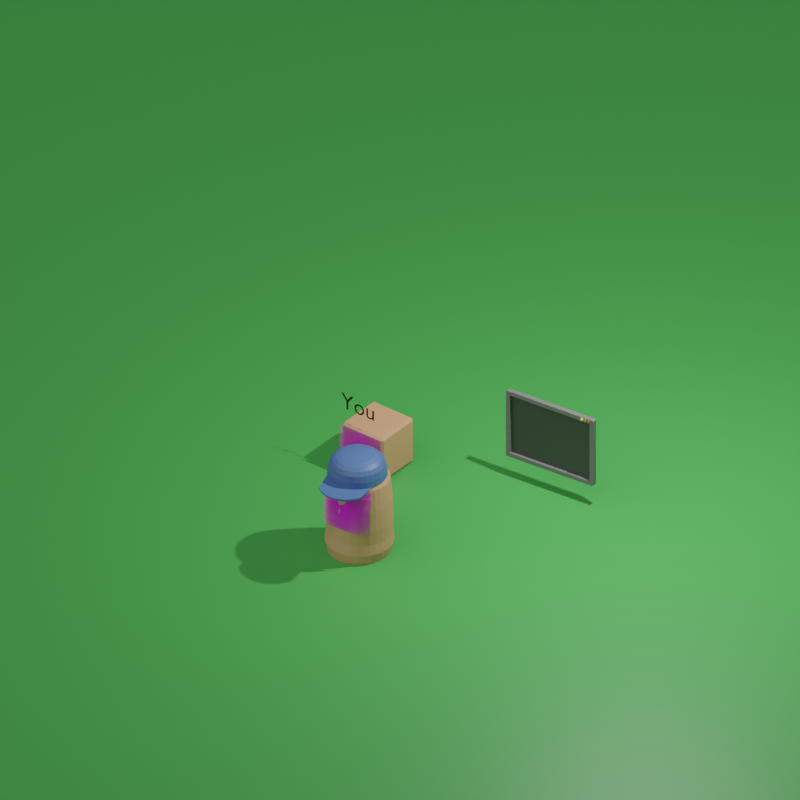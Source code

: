 # Source: assets.blend  (saved by Blender 2.93.20; exported with 4.5.12 LTS)
import bpy
from mathutils import Matrix  # noqa: F401  (used for matrix-valued properties, if any)

bpy.ops.wm.read_factory_settings(use_empty=True)
scene = bpy.context.scene
scene.name = 'Scene'

# ---- collections
col_surroundings = bpy.data.collections.new('Surroundings'); scene.collection.children.link(col_surroundings)
col_characters = bpy.data.collections.new('Characters'); scene.collection.children.link(col_characters)
col_environment = bpy.data.collections.new('Environment'); scene.collection.children.link(col_environment)

# ---- images (referenced by path relative to the original .blend; pixels are not part of the script)
import os
ASSET_DIR = os.environ.get("B2B_ASSET_DIR", "")  # directory of the original .blend (textures are referenced by path, not embedded)
HERE = os.path.dirname(os.path.abspath(__file__))  # packed textures are extracted next to this script under _unpacked/

def load_image(name, relpath, width, height, colorspace="sRGB"):
    """Load a texture the original file referenced (path relative to the .blend, or extracted next to this script)."""
    p = next((c for c in (os.path.join(HERE, relpath), os.path.join(ASSET_DIR, relpath)) if relpath and os.path.exists(c)), "")
    if p:
        img = bpy.data.images.load(p, check_existing=True)
        img.name = name
    else:  # same state as the original file: an image datablock whose file is absent (Cycles renders it pink)
        img = bpy.data.images.new(name, width, height)
        img.source = "FILE"
        img.filepath = "//" + (relpath or name)
    img.colorspace_settings.name = colorspace
    return img
img_face_1_png_001 = load_image('Face_1.png.001', 'Face Textures/Face_1.png', 1024, 1024, 'sRGB')
img_face_1_png_002 = load_image('Face_1.png.002', 'Face_1.png', 1024, 1024, 'sRGB')

# ---- materials (node trees are filled in below, after node groups)
mat_grey = bpy.data.materials.new('Grey')
mat_grey.use_transparent_shadow = False
mat_black = bpy.data.materials.new('Black')
mat_black.use_transparent_shadow = False
mat_red = bpy.data.materials.new('Red')
mat_red.use_transparent_shadow = False
mat_green = bpy.data.materials.new('Green')
mat_green.use_transparent_shadow = False
mat_yellow = bpy.data.materials.new('Yellow')
mat_yellow.use_transparent_shadow = False
mat_brown = bpy.data.materials.new('Brown')
mat_brown.use_transparent_shadow = False
mat_pitch_black = bpy.data.materials.new('Pitch Black')
mat_pitch_black.use_transparent_shadow = False
mat_face = bpy.data.materials.new('Face')
mat_face.surface_render_method = 'BLENDED'
mat_face.blend_method = 'BLEND'
mat_face.use_transparent_shadow = False
mat_face_002 = bpy.data.materials.new('Face.002')
mat_face_002.surface_render_method = 'BLENDED'
mat_face_002.blend_method = 'BLEND'
mat_face_002.use_transparent_shadow = False
mat_database_blue = bpy.data.materials.new('Database Blue')
mat_database_blue.use_transparent_shadow = False

# ---- material node trees
mat_grey.use_nodes = True; mat_grey.node_tree.nodes.clear()
_N = mat_grey.node_tree.nodes; _L = mat_grey.node_tree.links
n0 = _N.new('ShaderNodeBsdfPrincipled'); n0.name = 'Principled BSDF'; n0.location = (10, 300)
n0.distribution = 'GGX'
n0.subsurface_method = 'BURLEY'
n0.inputs[0].default_value = (0.1779, 0.1779, 0.1779, 1.0)
n0.inputs[3].default_value = 1.45
n0.inputs[27].default_value = (0.0, 0.0, 0.0, 1.0)
n0.inputs[28].default_value = 1.0
n1 = _N.new('ShaderNodeOutputMaterial'); n1.name = 'Material Output'; n1.location = (300, 300)
_L.new(n0.outputs[0], n1.inputs[0])
n1.is_active_output = True
mat_black.use_nodes = True; mat_black.node_tree.nodes.clear()
_N = mat_black.node_tree.nodes; _L = mat_black.node_tree.links
n0 = _N.new('ShaderNodeBsdfPrincipled'); n0.name = 'Principled BSDF'; n0.location = (10, 300)
n0.distribution = 'GGX'
n0.subsurface_method = 'BURLEY'
n0.inputs[0].default_value = (0.06663, 0.06663, 0.06663, 1.0)
n0.inputs[3].default_value = 1.45
n0.inputs[27].default_value = (0.0, 0.0, 0.0, 1.0)
n0.inputs[28].default_value = 1.0
n1 = _N.new('ShaderNodeOutputMaterial'); n1.name = 'Material Output'; n1.location = (300, 300)
_L.new(n0.outputs[0], n1.inputs[0])
n1.is_active_output = True
mat_red.use_nodes = True; mat_red.node_tree.nodes.clear()
_N = mat_red.node_tree.nodes; _L = mat_red.node_tree.links
n0 = _N.new('ShaderNodeBsdfPrincipled'); n0.name = 'Principled BSDF'; n0.location = (10, 300)
n0.distribution = 'GGX'
n0.subsurface_method = 'BURLEY'
n0.inputs[0].default_value = (0.9047, 0.05613, 0.03689, 1.0)
n0.inputs[3].default_value = 1.45
n0.inputs[27].default_value = (0.0, 0.0, 0.0, 1.0)
n0.inputs[28].default_value = 1.0
n1 = _N.new('ShaderNodeOutputMaterial'); n1.name = 'Material Output'; n1.location = (300, 300)
_L.new(n0.outputs[0], n1.inputs[0])
n1.is_active_output = True
mat_green.use_nodes = True; mat_green.node_tree.nodes.clear()
_N = mat_green.node_tree.nodes; _L = mat_green.node_tree.links
n0 = _N.new('ShaderNodeBsdfPrincipled'); n0.name = 'Principled BSDF'; n0.location = (10, 300)
n0.distribution = 'GGX'
n0.subsurface_method = 'BURLEY'
n0.inputs[0].default_value = (0.07227, 0.4287, 0.08022, 1.0)
n0.inputs[3].default_value = 1.45
n0.inputs[27].default_value = (0.0, 0.0, 0.0, 1.0)
n0.inputs[28].default_value = 1.0
n1 = _N.new('ShaderNodeOutputMaterial'); n1.name = 'Material Output'; n1.location = (300, 300)
_L.new(n0.outputs[0], n1.inputs[0])
n1.is_active_output = True
mat_yellow.use_nodes = True; mat_yellow.node_tree.nodes.clear()
_N = mat_yellow.node_tree.nodes; _L = mat_yellow.node_tree.links
n0 = _N.new('ShaderNodeBsdfPrincipled'); n0.name = 'Principled BSDF'; n0.location = (10, 300)
n0.distribution = 'GGX'
n0.subsurface_method = 'BURLEY'
n0.inputs[0].default_value = (1.0, 0.855, 0.09759, 1.0)
n0.inputs[3].default_value = 1.45
n0.inputs[27].default_value = (0.0, 0.0, 0.0, 1.0)
n0.inputs[28].default_value = 1.0
n1 = _N.new('ShaderNodeOutputMaterial'); n1.name = 'Material Output'; n1.location = (300, 300)
_L.new(n0.outputs[0], n1.inputs[0])
n1.is_active_output = True
mat_brown.use_nodes = True; mat_brown.node_tree.nodes.clear()
_N = mat_brown.node_tree.nodes; _L = mat_brown.node_tree.links
n0 = _N.new('ShaderNodeBsdfPrincipled'); n0.name = 'Principled BSDF'; n0.location = (10, 300)
n0.distribution = 'GGX'
n0.subsurface_method = 'BURLEY'
n0.inputs[0].default_value = (0.6795, 0.363, 0.197, 1.0)
n0.inputs[3].default_value = 1.45
n0.inputs[27].default_value = (0.0, 0.0, 0.0, 1.0)
n0.inputs[28].default_value = 1.0
n1 = _N.new('ShaderNodeOutputMaterial'); n1.name = 'Material Output'; n1.location = (300, 300)
_L.new(n0.outputs[0], n1.inputs[0])
n1.is_active_output = True
mat_pitch_black.use_nodes = True; mat_pitch_black.node_tree.nodes.clear()
_N = mat_pitch_black.node_tree.nodes; _L = mat_pitch_black.node_tree.links
n0 = _N.new('ShaderNodeBsdfPrincipled'); n0.name = 'Principled BSDF'; n0.location = (10, 300)
n0.distribution = 'GGX'
n0.subsurface_method = 'BURLEY'
n0.inputs[0].default_value = (0.0, 0.0, 0.0, 1.0)
n0.inputs[3].default_value = 1.45
n0.inputs[27].default_value = (0.0, 0.0, 0.0, 1.0)
n0.inputs[28].default_value = 1.0
n1 = _N.new('ShaderNodeOutputMaterial'); n1.name = 'Material Output'; n1.location = (300, 300)
_L.new(n0.outputs[0], n1.inputs[0])
n1.is_active_output = True
mat_face.use_nodes = True; mat_face.node_tree.nodes.clear()
_N = mat_face.node_tree.nodes; _L = mat_face.node_tree.links
n0 = _N.new('ShaderNodeBsdfPrincipled'); n0.name = 'Principled BSDF'; n0.location = (-208, 286)
n0.distribution = 'GGX'
n0.subsurface_method = 'BURLEY'
n0.inputs[3].default_value = 1.45
n0.inputs[27].default_value = (0.0, 0.0, 0.0, 1.0)
n0.inputs[28].default_value = 1.0
n1 = _N.new('ShaderNodeOutputMaterial'); n1.name = 'Material Output'; n1.location = (92, 286)
n2 = _N.new('ShaderNodeTexImage'); n2.name = 'Image Texture'; n2.location = (-714, 282)
n2.image = img_face_1_png_001
n2.extension = 'CLIP'
_L.new(n2.outputs[0], n0.inputs[0])
_L.new(n2.outputs[1], n0.inputs[4])
_L.new(n0.outputs[0], n1.inputs[0])
n1.is_active_output = True
mat_face_002.use_nodes = True; mat_face_002.node_tree.nodes.clear()
_N = mat_face_002.node_tree.nodes; _L = mat_face_002.node_tree.links
n0 = _N.new('ShaderNodeBsdfPrincipled'); n0.name = 'Principled BSDF'; n0.location = (-208, 286)
n0.distribution = 'GGX'
n0.subsurface_method = 'BURLEY'
n0.inputs[3].default_value = 1.45
n0.inputs[27].default_value = (0.0, 0.0, 0.0, 1.0)
n0.inputs[28].default_value = 1.0
n1 = _N.new('ShaderNodeOutputMaterial'); n1.name = 'Material Output'; n1.location = (92, 286)
n2 = _N.new('ShaderNodeTexImage'); n2.name = 'Image Texture'; n2.location = (-714, 282)
n2.image = img_face_1_png_002
n2.extension = 'CLIP'
_L.new(n2.outputs[0], n0.inputs[0])
_L.new(n2.outputs[1], n0.inputs[4])
_L.new(n0.outputs[0], n1.inputs[0])
n1.is_active_output = True
mat_database_blue.use_nodes = True; mat_database_blue.node_tree.nodes.clear()
_N = mat_database_blue.node_tree.nodes; _L = mat_database_blue.node_tree.links
n0 = _N.new('ShaderNodeBsdfPrincipled'); n0.name = 'Principled BSDF'; n0.location = (10, 300)
n0.distribution = 'GGX'
n0.subsurface_method = 'BURLEY'
n0.inputs[0].default_value = (0.08296, 0.1674, 0.42, 1.0)
n0.inputs[3].default_value = 1.45
n0.inputs[27].default_value = (0.0, 0.0, 0.0, 1.0)
n0.inputs[28].default_value = 1.0
n1 = _N.new('ShaderNodeOutputMaterial'); n1.name = 'Material Output'; n1.location = (300, 300)
_L.new(n0.outputs[0], n1.inputs[0])
n1.is_active_output = True

# ---- world
world_world = bpy.data.worlds.new('World'); scene.world = world_world
world_world.use_nodes = True; world_world.node_tree.nodes.clear()
_N = world_world.node_tree.nodes; _L = world_world.node_tree.links
n0 = _N.new('ShaderNodeOutputWorld'); n0.name = 'World Output'; n0.location = (300, 300)
n1 = _N.new('ShaderNodeBackground'); n1.name = 'Background'; n1.location = (10, 300)
n1.inputs[0].default_value = (0.05088, 0.05088, 0.05088, 1.0)
_L.new(n1.outputs[0], n0.inputs[0])
n0.is_active_output = True
world_world.color = (0.05088, 0.05088, 0.05088)
world_world.use_sun_shadow = False
world_world.sun_shadow_jitter_overblur = 0.0

# ---- cameras
cam_camera = bpy.data.cameras.new('Camera')
cam_camera.type = 'ORTHO'
cam_camera.clip_end = 100.0
cam_camera.ortho_scale = 30.61

# ---- lights
light_light = bpy.data.lights.new('Light', 'SUN')
light_light.transmission_factor = 0.0
light_light.angle = 1.571
light_light.energy = 1.34
light_light.shadow_soft_size = 0.1
light_light.shadow_cascade_max_distance = 1000.0
light_point_001 = bpy.data.lights.new('Point.001', 'POINT')
light_point_001.transmission_factor = 0.0
light_point_001.energy = 1e+04
light_point_001.shadow_soft_size = 0.25
light_point_001.shadow_maximum_resolution = 0.006
light_point_001.use_absolute_resolution = True

# ---- meshes
me_cube = bpy.data.meshes.new('Cube')
me_cube.from_pydata([(-1.479, 0.1469, 1.358), (-1.468, 0.1469, 1.359), (-1.458, 0.1468, 1.362), (-1.448, 0.1467, 1.367), (-1.44, 0.1465, 1.374), (-1.433, 0.1462, 1.382), (-1.428, 0.1459, 1.392), (-1.425, 0.1456, 1.402), (-1.424, 0.1453, 1.413), (-1.425, 0.145, 1.424), (-1.428, 0.1447, 1.434), (-1.433, 0.1444, 1.444), (-1.44, 0.1442, 1.452), (-1.448, 0.144, 1.459), (-1.458, 0.1438, 1.464), (-1.468, 0.1437, 1.467), (-1.479, 0.1437, 1.468), (-1.49, 0.1437, 1.467), (-1.5, 0.1438, 1.464), (-1.51, 0.144, 1.459), (-1.518, 0.1442, 1.452), (-1.525, 0.1444, 1.444), (-1.53, 0.1447, 1.434), (-1.533, 0.145, 1.424), (-1.534, 0.1453, 1.413), (-1.533, 0.1456, 1.402), (-1.53, 0.1459, 1.392), (-1.525, 0.1462, 1.382), (-1.518, 0.1465, 1.374), (-1.51, 0.1467, 1.367), (-1.5, 0.1468, 1.362), (-1.49, 0.1469, 1.359), (-1.631, 0.1469, 1.358), (-1.62, 0.1469, 1.359), (-1.61, 0.1468, 1.362), (-1.601, 0.1467, 1.367), (-1.592, 0.1465, 1.374), (-1.585, 0.1462, 1.382), (-1.58, 0.1459, 1.392), (-1.577, 0.1456, 1.402), (-1.576, 0.1453, 1.413), (-1.577, 0.145, 1.424), (-1.58, 0.1447, 1.434), (-1.585, 0.1444, 1.444), (-1.592, 0.1442, 1.452), (-1.601, 0.144, 1.459), (-1.61, 0.1438, 1.464), (-1.62, 0.1437, 1.467), (-1.631, 0.1437, 1.468), (-1.642, 0.1437, 1.467), (-1.652, 0.1438, 1.464), (-1.662, 0.144, 1.459), (-1.67, 0.1442, 1.452), (-1.677, 0.1444, 1.444), (-1.682, 0.1447, 1.434), (-1.685, 0.145, 1.424), (-1.686, 0.1453, 1.413), (-1.685, 0.1456, 1.402), (-1.682, 0.1459, 1.392), (-1.677, 0.1462, 1.382), (-1.67, 0.1465, 1.374), (-1.662, 0.1467, 1.367), (-1.652, 0.1468, 1.362), (-1.642, 0.1469, 1.359), (-1.784, 0.1469, 1.358), (-1.773, 0.1469, 1.359), (-1.762, 0.1468, 1.362), (-1.753, 0.1467, 1.367), (-1.745, 0.1465, 1.374), (-1.738, 0.1462, 1.382), (-1.733, 0.1459, 1.392), (-1.729, 0.1456, 1.402), (-1.728, 0.1453, 1.413), (-1.729, 0.145, 1.424), (-1.733, 0.1447, 1.434), (-1.738, 0.1444, 1.444), (-1.745, 0.1442, 1.452), (-1.753, 0.144, 1.459), (-1.762, 0.1438, 1.464), (-1.773, 0.1437, 1.467), (-1.784, 0.1437, 1.468), (-1.794, 0.1437, 1.467), (-1.805, 0.1438, 1.464), (-1.814, 0.144, 1.459), (-1.823, 0.1442, 1.452), (-1.83, 0.1444, 1.444), (-1.835, 0.1447, 1.434), (-1.838, 0.145, 1.424), (-1.839, 0.1453, 1.413), (-1.838, 0.1456, 1.402), (-1.835, 0.1459, 1.392), (-1.83, 0.1462, 1.382), (-1.823, 0.1465, 1.374), (-1.814, 0.1467, 1.367), (-1.805, 0.1468, 1.362), (-1.794, 0.1469, 1.359), (-1.821, 0.09559, -1.319), (-1.821, 0.09559, 1.319), (1.821, 0.09559, -1.319), (1.821, 0.09559, 1.319), (-1.821, -0.03032, 1.319), (-1.821, -0.03032, -1.319), (1.821, -0.03032, -1.319), (1.821, -0.03032, 1.319), (-1.754, 0.09559, 1.495), (-1.996, -0.09559, -1.424), (-1.925, -0.09559, -1.495), (-1.993, -0.09559, -1.446), (-1.983, -0.09559, -1.466), (-1.967, -0.09559, -1.481), (-1.947, -0.09559, -1.492), (-1.925, -0.09559, 1.495), (-1.996, -0.09559, 1.424), (-1.947, -0.09559, 1.492), (-1.967, -0.09559, 1.481), (-1.983, -0.09559, 1.466), (-1.993, -0.09559, 1.446), (1.925, -0.09559, -1.495), (1.996, -0.09559, -1.424), (1.947, -0.09559, -1.492), (1.967, -0.09559, -1.481), (1.983, -0.09559, -1.466), (1.993, -0.09559, -1.446), (1.996, -0.09559, 1.424), (1.925, -0.09559, 1.495), (1.993, -0.09559, 1.446), (1.983, -0.09559, 1.466), (1.967, -0.09559, 1.481), (1.947, -0.09559, 1.492), (-1.996, 0.09559, 1.424), (-1.925, 0.09559, 1.495), (-1.946, 0.09559, 1.445), (-1.993, 0.09559, 1.446), (-1.983, 0.09559, 1.466), (-1.967, 0.09559, 1.481), (-1.947, 0.09559, 1.492), (-1.925, 0.09559, -1.495), (-1.996, 0.09559, -1.424), (-1.946, 0.09559, -1.445), (-1.947, 0.09559, -1.492), (-1.967, 0.09559, -1.481), (-1.983, 0.09559, -1.466), (-1.993, 0.09559, -1.446), (1.996, 0.09559, -1.424), (1.925, 0.09559, -1.495), (1.946, 0.09559, -1.445), (1.993, 0.09559, -1.446), (1.983, 0.09559, -1.466), (1.967, 0.09559, -1.481), (1.947, 0.09559, -1.492), (1.925, 0.09559, 1.495), (1.996, 0.09559, 1.424), (1.946, 0.09559, 1.445), (1.947, 0.09559, 1.492), (1.967, 0.09559, 1.481), (1.983, 0.09559, 1.466), (1.993, 0.09559, 1.446), (-1.805, 0.09559, 1.463), (-1.814, 0.09559, 1.458), (-1.823, 0.09559, 1.451), (-1.83, 0.09559, 1.442), (-1.835, 0.09559, 1.433), (-1.838, 0.09559, 1.422), (-1.839, 0.09559, 1.412), (-1.838, 0.09559, 1.401), (-1.784, 0.09559, 1.356), (-1.835, 0.09559, 1.39), (-1.773, 0.09559, 1.357), (-1.762, 0.09559, 1.361), (-1.83, 0.09559, 1.381), (-1.823, 0.09559, 1.373), (-1.753, 0.09559, 1.366), (-1.745, 0.09559, 1.373), (-1.814, 0.09559, 1.366), (-1.738, 0.09559, 1.381), (-1.733, 0.09559, 1.39), (-1.805, 0.09559, 1.361), (-1.729, 0.09559, 1.401), (-1.794, 0.09559, 1.357), (-1.728, 0.09559, 1.412), (-1.729, 0.09559, 1.422), (-1.733, 0.09559, 1.433), (-1.738, 0.09559, 1.442), (-1.745, 0.09559, 1.451), (-1.753, 0.09559, 1.458), (-1.762, 0.09559, 1.463), (-1.773, 0.09559, 1.466), (-1.794, 0.09559, 1.466), (-1.784, 0.09559, 1.467), (-1.662, 0.09559, 1.458), (-1.67, 0.09559, 1.451), (-1.677, 0.09559, 1.442), (-1.682, 0.09559, 1.433), (-1.685, 0.09559, 1.422), (-1.686, 0.09559, 1.418), (-1.686, 0.09559, 1.412), (-1.685, 0.09559, 1.401), (-1.682, 0.09559, 1.39), (-1.677, 0.09559, 1.381), (-1.67, 0.09559, 1.373), (-1.662, 0.09559, 1.366), (-1.652, 0.09559, 1.361), (-1.642, 0.09559, 1.357), (-1.631, 0.09559, 1.356), (-1.642, 0.09559, 1.466), (-1.652, 0.09559, 1.463), (-1.61, 0.09559, 1.463), (-1.62, 0.09559, 1.466), (-1.592, 0.09559, 1.451), (-1.58, 0.09559, 1.433), (-1.585, 0.09559, 1.442), (-1.601, 0.09559, 1.458), (-1.631, 0.09559, 1.467), (-1.62, 0.09559, 1.357), (-1.61, 0.09559, 1.361), (-1.601, 0.09559, 1.366), (-1.592, 0.09559, 1.373), (-1.585, 0.09559, 1.381), (-1.58, 0.09559, 1.39), (-1.577, 0.09559, 1.422), (-1.576, 0.09559, 1.412), (-1.577, 0.09559, 1.401), (-1.518, 0.09559, 1.451), (-1.525, 0.09559, 1.442), (-1.53, 0.09559, 1.433), (-1.533, 0.09559, 1.422), (-1.534, 0.09559, 1.418), (-1.534, 0.09559, 1.412), (-1.533, 0.09559, 1.401), (-1.53, 0.09559, 1.39), (-1.525, 0.09559, 1.381), (-1.518, 0.09559, 1.373), (-1.51, 0.09559, 1.366), (-1.5, 0.09559, 1.361), (-1.49, 0.09559, 1.357), (-1.479, 0.09559, 1.356), (-1.468, 0.09559, 1.357), (-1.49, 0.09559, 1.466), (-1.468, 0.09559, 1.466), (-1.479, 0.09559, 1.467), (-1.5, 0.09559, 1.463), (-1.458, 0.09559, 1.463), (-1.458, 0.09559, 1.361), (-1.448, 0.09559, 1.366), (-1.51, 0.09559, 1.458), (-1.448, 0.09559, 1.458), (-1.44, 0.09559, 1.451), (-1.44, 0.09559, 1.373), (-1.433, 0.09559, 1.381), (-1.433, 0.09559, 1.442), (-1.428, 0.09559, 1.39), (-1.425, 0.09559, 1.401), (-1.428, 0.09559, 1.433), (-1.425, 0.09559, 1.422), (-1.424, 0.09559, 1.412)], [], [(1, 0, 31, 30, 29, 28, 27, 26, 25, 24, 23, 22, 21, 20, 19, 18, 17, 16, 15, 14, 13, 12, 11, 10, 9, 8, 7, 6, 5, 4, 3, 2), (33, 32, 63, 62, 61, 60, 59, 58, 57, 56, 55, 54, 53, 52, 51, 50, 49, 48, 47, 46, 45, 44, 43, 42, 41, 40, 39, 38, 37, 36, 35, 34), (65, 64, 95, 94, 93, 92, 91, 90, 89, 88, 87, 86, 85, 84, 83, 82, 81, 80, 79, 78, 77, 76, 75, 74, 73, 72, 71, 70, 69, 68, 67, 66), (117, 119, 120, 121, 122, 118, 123, 125, 126, 127, 128, 124, 111, 113, 114, 115, 116, 112, 105, 107, 108, 109, 110, 106), (97, 99, 103, 100), (97, 96, 138, 137, 129, 131), (150, 104, 130, 111, 124), (105, 112, 129, 137), (143, 151, 123, 118), (98, 99, 152, 151, 143, 145), (96, 98, 145, 144, 136, 138), (101, 100, 103, 102), (96, 97, 100, 101), (99, 98, 102, 103), (98, 96, 101, 102), (129, 132, 131), (132, 133, 131), (133, 134, 131), (134, 135, 131), (135, 130, 131), (136, 139, 138), (139, 140, 138), (140, 141, 138), (141, 142, 138), (142, 137, 138), (143, 146, 145), (146, 147, 145), (147, 148, 145), (148, 149, 145), (149, 144, 145), (150, 153, 152), (153, 154, 152), (154, 155, 152), (155, 156, 152), (156, 151, 152), (136, 106, 110, 139), (139, 110, 109, 140), (140, 109, 108, 141), (141, 108, 107, 142), (142, 107, 105, 137), (111, 130, 135, 113), (113, 135, 134, 114), (114, 134, 133, 115), (115, 133, 132, 116), (116, 132, 129, 112), (117, 144, 149, 119), (119, 149, 148, 120), (120, 148, 147, 121), (121, 147, 146, 122), (122, 146, 143, 118), (150, 124, 128, 153), (153, 128, 127, 154), (154, 127, 126, 155), (155, 126, 125, 156), (156, 125, 123, 151), (136, 144, 117, 106), (165, 64, 65, 167), (167, 65, 66, 168), (168, 66, 67, 171), (171, 67, 68, 172), (172, 68, 69, 174), (174, 69, 70, 175), (175, 70, 71, 177), (177, 71, 72, 179), (179, 72, 73, 180), (180, 73, 74, 181), (181, 74, 75, 182), (182, 75, 76, 183), (183, 76, 77, 184), (184, 77, 78, 185), (185, 78, 79, 186), (186, 79, 80, 188), (188, 80, 81, 187), (187, 81, 82, 157), (157, 82, 83, 158), (158, 83, 84, 159), (159, 84, 85, 160), (160, 85, 86, 161), (161, 86, 87, 162), (162, 87, 88, 163), (163, 88, 89, 164), (164, 89, 90, 166), (166, 90, 91, 169), (169, 91, 92, 170), (170, 92, 93, 173), (173, 93, 94, 176), (176, 94, 95, 178), (178, 95, 64, 165), (176, 97, 131, 130, 104, 185, 186, 188, 187, 157, 158, 159, 160, 161, 162, 163, 164, 166, 169, 170, 173), (203, 32, 33, 213), (213, 33, 34, 214), (214, 34, 35, 215), (215, 35, 36, 216), (216, 36, 37, 217), (217, 37, 38, 218), (218, 38, 39, 221), (221, 39, 40, 220), (220, 40, 41, 219), (219, 41, 42, 209), (209, 42, 43, 210), (210, 43, 44, 208), (208, 44, 45, 211), (211, 45, 46, 206), (206, 46, 47, 207), (207, 47, 48, 212), (212, 48, 49, 204), (204, 49, 50, 205), (205, 50, 51, 189), (189, 51, 52, 190), (190, 52, 53, 191), (191, 53, 54, 192), (192, 54, 55, 193), (193, 55, 56, 195, 194), (195, 56, 57, 196), (196, 57, 58, 197), (197, 58, 59, 198), (198, 59, 60, 199), (60, 61, 200, 199), (61, 62, 201, 200), (201, 62, 63, 202), (202, 63, 32, 203), (195, 179, 180, 194), (235, 0, 1, 236), (1, 2, 242, 236), (242, 2, 3, 243), (243, 3, 4, 247), (247, 4, 5, 248), (248, 5, 6, 250), (250, 6, 7, 251), (251, 7, 8, 254), (254, 8, 9, 253), (253, 9, 10, 252), (10, 11, 249, 252), (11, 12, 246, 249), (246, 12, 13, 245), (245, 13, 14, 241), (241, 14, 15, 238), (238, 15, 16, 239), (239, 16, 17, 237), (237, 17, 18, 240), (240, 18, 19, 244), (244, 19, 20, 222), (222, 20, 21, 223), (223, 21, 22, 224), (224, 22, 23, 225), (225, 23, 24, 227, 226), (227, 24, 25, 228), (228, 25, 26, 229), (229, 26, 27, 230), (230, 27, 28, 231), (28, 29, 232, 231), (29, 30, 233, 232), (30, 31, 234, 233), (234, 31, 0, 235), (184, 185, 104, 150, 152, 99, 97, 176, 178, 165, 167, 168, 171, 172, 174, 175, 177, 179, 195, 196, 197, 198, 199, 200, 201, 202, 203, 213, 214, 215, 216, 217, 218, 221, 220, 227, 228, 229, 230, 231, 232, 233, 234, 235, 236, 242, 243, 247, 248, 250, 251, 254, 253, 252, 249, 246, 245, 241, 238, 239, 237, 240, 244, 222, 223, 224, 225, 226, 219, 209, 210, 208, 211, 206, 207, 212, 204, 205, 189, 190, 191, 192, 193, 194, 180, 181, 182, 183), (227, 220, 219, 226)])
me_cube.polygons.foreach_set('material_index', [4, 3, 2, 0, 0, 0, 0, 0, 0, 0, 0, 1, 0, 0, 0, 0, 0, 0, 0, 0, 0, 0, 0, 0, 0, 0, 0, 0, 0, 0, 0, 0, 0, 0, 0, 0, 0, 0, 0, 0, 0, 0, 0, 0, 0, 0, 0, 0, 0, 0, 0, 0, 0, 0, 0, 0, 2, 2, 2, 2, 2, 2, 2, 2, 2, 2, 2, 2, 2, 2, 2, 2, 2, 2, 2, 2, 2, 2, 2, 2, 2, 2, 2, 2, 2, 2, 2, 2, 0, 3, 3, 3, 3, 3, 3, 3, 3, 3, 3, 3, 3, 3, 3, 3, 3, 3, 3, 3, 3, 3, 3, 3, 3, 3, 3, 3, 3, 3, 3, 3, 3, 0, 4, 4, 4, 4, 4, 4, 4, 4, 4, 4, 4, 4, 4, 4, 4, 4, 4, 4, 4, 4, 4, 4, 4, 4, 4, 4, 4, 4, 4, 4, 4, 4, 0, 0])
_uv = me_cube.uv_layers.new(name='UVMap')
_uv.uv.foreach_set('vector', [0.2968, 0.4854, 0.25, 0.49, 0.2032, 0.4854, 0.1582, 0.4717, 0.1167, 0.4496, 0.08029, 0.4197, 0.05045, 0.3833, 0.02827, 0.3418, 0.01461, 0.2968, 0.01, 0.25, 0.01461, 0.2032, 0.02827, 0.1582, 0.05045, 0.1167, 0.08029, 0.08029, 0.1167, 0.05045, 0.1582, 0.02827, 0.2032, 0.01461, 0.25, 0.01, 0.2968, 0.01461, 0.3418, 0.02827, 0.3833, 0.05045, 0.4197, 0.08029, 0.4496, 0.1167, 0.4717, 0.1582, 0.4854, 0.2032, 0.49, 0.25, 0.4854, 0.2968, 0.4717, 0.3418, 0.4496, 0.3833, 0.4197, 0.4197, 0.3833, 0.4496, 0.3418, 0.4717, 0.2968, 0.4854, 0.25, 0.49, 0.2032, 0.4854, 0.1582, 0.4717, 0.1167, 0.4496, 0.08029, 0.4197, 0.05045, 0.3833, 0.02827, 0.3418, 0.01461, 0.2968, 0.01, 0.25, 0.01461, 0.2032, 0.02827, 0.1582, 0.05045, 0.1167, 0.08029, 0.08029, 0.1167, 0.05045, 0.1582, 0.02827, 0.2032, 0.01461, 0.25, 0.01, 0.2968, 0.01461, 0.3418, 0.02827, 0.3833, 0.05045, 0.4197, 0.08029, 0.4496, 0.1167, 0.4717, 0.1582, 0.4854, 0.2032, 0.49, 0.25, 0.4854, 0.2968, 0.4717, 0.3418, 0.4496, 0.3833, 0.4197, 0.4197, 0.3833, 0.4496, 0.3418, 0.4717, 0.2968, 0.4854, 0.25, 0.49, 0.2032, 0.4854, 0.1582, 0.4717, 0.1167, 0.4496, 0.08029, 0.4197, 0.05045, 0.3833, 0.02827, 0.3418, 0.01461, 0.2968, 0.01, 0.25, 0.01461, 0.2032, 0.02827, 0.1582, 0.05045, 0.1167, 0.08029, 0.08029, 0.1167, 0.05045, 0.1582, 0.02827, 0.2032, 0.01461, 0.25, 0.01, 0.2968, 0.01461, 0.3418, 0.02827, 0.3833, 0.05045, 0.4197, 0.08029, 0.4496, 0.1167, 0.4717, 0.1582, 0.4854, 0.2032, 0.49, 0.25, 0.4854, 0.2968, 0.4717, 0.3418, 0.4496, 0.3833, 0.4197, 0.4197, 0.3833, 0.4496, 0.3418, 0.4717, 0.375, 0.7544, 0.3731, 0.751, 0.3742, 0.7506, 0.3774, 0.7503, 0.3791, 0.7501, 0.3809, 0.75, 0.6191, 0.75, 0.6209, 0.7501, 0.6226, 0.7503, 0.6258, 0.7506, 0.6269, 0.751, 0.625, 0.7544, 0.625, 0.9956, 0.6247, 0.9969, 0.6239, 0.9982, 0.6226, 0.9992, 0.6209, 0.9998, 0.6191, 1.0, 0.3809, 1.0, 0.3791, 0.9998, 0.3774, 0.9992, 0.3761, 0.9982, 0.3753, 0.9969, 0.375, 0.9956, 0.6103, 0.261, 0.6103, 0.489, 0.6103, 0.489, 0.6103, 0.261, 0.6103, 0.261, 0.3897, 0.261, 0.3792, 0.2531, 0.3809, 0.25, 0.6191, 0.25, 0.6208, 0.2531, 0.6294, 0.5, 0.8598, 0.5, 0.8706, 0.5, 0.8706, 0.75, 0.6294, 0.75, 0.3809, 0.0, 0.6191, 0.0, 0.6191, 0.25, 0.3809, 0.25, 0.3809, 0.5, 0.6191, 0.5, 0.6191, 0.75, 0.3809, 0.75, 0.3897, 0.489, 0.6103, 0.489, 0.6208, 0.4969, 0.6191, 0.5, 0.3809, 0.5, 0.3792, 0.4969, 0.3897, 0.261, 0.3897, 0.489, 0.3792, 0.4969, 0.375, 0.4956, 0.375, 0.2544, 0.3792, 0.2531, 0.3897, 0.261, 0.6103, 0.261, 0.6103, 0.489, 0.3897, 0.489, 0.3897, 0.261, 0.6103, 0.261, 0.6103, 0.261, 0.3897, 0.261, 0.6103, 0.489, 0.3897, 0.489, 0.3897, 0.489, 0.6103, 0.489, 0.3897, 0.489, 0.3897, 0.261, 0.3897, 0.261, 0.3897, 0.489, 0.6191, 0.25, 0.6209, 0.2502, 0.6208, 0.2531, 0.6209, 0.2502, 0.6232, 0.2513, 0.6208, 0.2531, 0.6232, 0.2513, 0.6232, 0.2513, 0.6208, 0.2531, 0.6232, 0.2513, 0.6228, 0.2516, 0.6208, 0.2531, 0.6228, 0.2516, 0.622, 0.2522, 0.6208, 0.2531, 0.375, 0.2544, 0.3753, 0.2531, 0.3792, 0.2531, 0.3753, 0.2531, 0.3768, 0.2513, 0.3792, 0.2531, 0.3768, 0.2513, 0.3768, 0.2513, 0.3792, 0.2531, 0.3768, 0.2513, 0.3772, 0.2516, 0.3792, 0.2531, 0.3772, 0.2516, 0.378, 0.2522, 0.3792, 0.2531, 0.3809, 0.5, 0.3791, 0.4998, 0.3792, 0.4969, 0.3791, 0.4998, 0.3768, 0.4987, 0.3792, 0.4969, 0.3768, 0.4987, 0.3768, 0.4987, 0.3792, 0.4969, 0.3768, 0.4987, 0.375, 0.4969, 0.3792, 0.4969, 0.375, 0.4969, 0.375, 0.4956, 0.3792, 0.4969, 0.625, 0.4956, 0.6247, 0.4969, 0.6208, 0.4969, 0.6247, 0.4969, 0.6232, 0.4987, 0.6208, 0.4969, 0.6232, 0.4987, 0.6232, 0.4987, 0.6208, 0.4969, 0.6232, 0.4987, 0.6209, 0.5, 0.6208, 0.4969, 0.6209, 0.5, 0.6191, 0.5, 0.6208, 0.4969, 0.1294, 0.5, 0.1294, 0.75, 0.1281, 0.75, 0.1281, 0.5, 0.1281, 0.5, 0.1281, 0.75, 0.1268, 0.75, 0.1268, 0.5, 0.1268, 0.5, 0.1268, 0.75, 0.125, 0.75, 0.125, 0.5, 0.3774, 0.25, 0.3774, 0.0, 0.3791, 0.0, 0.3791, 0.25, 0.3791, 0.25, 0.3791, 0.0, 0.3809, 0.0, 0.3809, 0.25, 0.8706, 0.75, 0.8706, 0.5, 0.8719, 0.5, 0.8719, 0.75, 0.8719, 0.75, 0.8719, 0.5, 0.8732, 0.5, 0.8732, 0.75, 0.625, 0.0, 0.625, 0.25, 0.6226, 0.25, 0.6226, 0.0, 0.6226, 0.0, 0.6226, 0.25, 0.6209, 0.25, 0.6209, 0.0, 0.6209, 0.0, 0.6209, 0.25, 0.6191, 0.25, 0.6191, 0.0, 0.3706, 0.75, 0.3706, 0.5, 0.3719, 0.5, 0.3731, 0.751, 0.3731, 0.751, 0.3719, 0.5, 0.3732, 0.5, 0.3742, 0.7506, 0.3742, 0.7506, 0.3732, 0.5, 0.3774, 0.5, 0.3774, 0.7503, 0.3774, 0.7503, 0.3774, 0.5, 0.3791, 0.5, 0.3791, 0.7501, 0.3791, 0.7501, 0.3791, 0.5, 0.3809, 0.5, 0.3809, 0.75, 0.6294, 0.5, 0.6294, 0.75, 0.6269, 0.751, 0.6281, 0.5, 0.6281, 0.5, 0.6269, 0.751, 0.6258, 0.7506, 0.6268, 0.5, 0.6268, 0.5, 0.6258, 0.7506, 0.6226, 0.7503, 0.6226, 0.5, 0.6226, 0.5, 0.6226, 0.7503, 0.6209, 0.7501, 0.6209, 0.5, 0.6209, 0.5, 0.6209, 0.7501, 0.6191, 0.75, 0.6191, 0.5, 0.1294, 0.5, 0.3706, 0.5, 0.3706, 0.75, 0.1294, 0.75, 1.0, 0.7675, 1.0, 1.0, 0.9688, 1.0, 0.9688, 0.7676, 0.9688, 0.7676, 0.9688, 1.0, 0.9375, 1.0, 0.9375, 0.768, 0.9375, 0.768, 0.9375, 1.0, 0.9062, 1.0, 0.9062, 0.7687, 0.9062, 0.7687, 0.9062, 1.0, 0.875, 1.0, 0.875, 0.7696, 0.875, 0.7696, 0.875, 1.0, 0.8438, 1.0, 0.8438, 0.7707, 0.8438, 0.7707, 0.8438, 1.0, 0.8125, 1.0, 0.8125, 0.772, 0.8125, 0.772, 0.8125, 1.0, 0.7812, 1.0, 0.7812, 0.7734, 0.7812, 0.7734, 0.7812, 1.0, 0.75, 1.0, 0.75, 0.7748, 0.75, 0.7748, 0.75, 1.0, 0.7188, 1.0, 0.7187, 0.7762, 0.7188, 0.7762, 0.7188, 1.0, 0.6875, 1.0, 0.6875, 0.7776, 0.6875, 0.7776, 0.6875, 1.0, 0.6562, 1.0, 0.6563, 0.7789, 0.6562, 0.7789, 0.6562, 1.0, 0.625, 1.0, 0.625, 0.78, 0.625, 0.78, 0.625, 1.0, 0.5938, 1.0, 0.5938, 0.7809, 0.5938, 0.7809, 0.5938, 1.0, 0.5625, 1.0, 0.5625, 0.7816, 0.5625, 0.7816, 0.5625, 1.0, 0.5312, 1.0, 0.5312, 0.782, 0.5313, 0.782, 0.5312, 1.0, 0.5, 1.0, 0.5, 0.7821, 0.5, 0.7821, 0.5, 1.0, 0.4688, 1.0, 0.4688, 0.782, 0.4688, 0.782, 0.4688, 1.0, 0.4375, 1.0, 0.4375, 0.7816, 0.4375, 0.7816, 0.4375, 1.0, 0.4062, 1.0, 0.4062, 0.7809, 0.4062, 0.7809, 0.4062, 1.0, 0.375, 1.0, 0.375, 0.78, 0.375, 0.78, 0.375, 1.0, 0.3438, 1.0, 0.3438, 0.7789, 0.3438, 0.7789, 0.3438, 1.0, 0.3125, 1.0, 0.3125, 0.7776, 0.3125, 0.7776, 0.3125, 1.0, 0.2812, 1.0, 0.2812, 0.7762, 0.2812, 0.7762, 0.2812, 1.0, 0.25, 1.0, 0.25, 0.7748, 0.25, 0.7748, 0.25, 1.0, 0.2188, 1.0, 0.2188, 0.7734, 0.2188, 0.7734, 0.2188, 1.0, 0.1875, 1.0, 0.1875, 0.772, 0.1875, 0.772, 0.1875, 1.0, 0.1562, 1.0, 0.1562, 0.7707, 0.1562, 0.7707, 0.1562, 1.0, 0.125, 1.0, 0.125, 0.7696, 0.125, 0.7696, 0.125, 1.0, 0.09375, 1.0, 0.09375, 0.7687, 0.09375, 0.7687, 0.09375, 1.0, 0.0625, 1.0, 0.0625, 0.768, 0.0625, 0.768, 0.0625, 1.0, 0.03125, 1.0, 0.03125, 0.7676, 0.03125, 0.7676, 0.03125, 1.0, 0.0, 1.0, -2.119e-07, 0.7675, 0.6138, 0.262, 0.6103, 0.261, 0.6208, 0.2531, 0.625, 0.2544, 0.625, 0.2652, 0.6223, 0.2646, 0.6226, 0.264, 0.6226, 0.2633, 0.6226, 0.2626, 0.6223, 0.262, 0.6219, 0.2614, 0.6213, 0.2609, 0.6206, 0.2604, 0.6198, 0.2601, 0.6189, 0.2599, 0.618, 0.2599, 0.6171, 0.2599, 0.6163, 0.2601, 0.6155, 0.2604, 0.6148, 0.2609, 0.6142, 0.2614, 1.0, 0.7675, 1.0, 1.0, 0.9688, 1.0, 0.9688, 0.7676, 0.9688, 0.7676, 0.9688, 1.0, 0.9375, 1.0, 0.9375, 0.768, 0.9375, 0.768, 0.9375, 1.0, 0.9062, 1.0, 0.9062, 0.7687, 0.9062, 0.7687, 0.9062, 1.0, 0.875, 1.0, 0.875, 0.7696, 0.875, 0.7696, 0.875, 1.0, 0.8438, 1.0, 0.8438, 0.7707, 0.8438, 0.7707, 0.8438, 1.0, 0.8125, 1.0, 0.8125, 0.772, 0.8125, 0.772, 0.8125, 1.0, 0.7812, 1.0, 0.7813, 0.7734, 0.7812, 0.7734, 0.7812, 1.0, 0.75, 1.0, 0.75, 0.7748, 0.75, 0.7748, 0.75, 1.0, 0.7188, 1.0, 0.7187, 0.7762, 0.7188, 0.7762, 0.7188, 1.0, 0.6875, 1.0, 0.6875, 0.7776, 0.6875, 0.7776, 0.6875, 1.0, 0.6562, 1.0, 0.6563, 0.7789, 0.6563, 0.7789, 0.6562, 1.0, 0.625, 1.0, 0.625, 0.78, 0.625, 0.78, 0.625, 1.0, 0.5938, 1.0, 0.5938, 0.7809, 0.5938, 0.7809, 0.5938, 1.0, 0.5625, 1.0, 0.5625, 0.7816, 0.5625, 0.7816, 0.5625, 1.0, 0.5312, 1.0, 0.5312, 0.782, 0.5312, 0.782, 0.5312, 1.0, 0.5, 1.0, 0.5, 0.7821, 0.5, 0.7821, 0.5, 1.0, 0.4688, 1.0, 0.4688, 0.782, 0.4687, 0.782, 0.4688, 1.0, 0.4375, 1.0, 0.4375, 0.7816, 0.4375, 0.7816, 0.4375, 1.0, 0.4062, 1.0, 0.4062, 0.7809, 0.4062, 0.7809, 0.4062, 1.0, 0.375, 1.0, 0.375, 0.78, 0.375, 0.78, 0.375, 1.0, 0.3438, 1.0, 0.3438, 0.7789, 0.3438, 0.7789, 0.3438, 1.0, 0.3125, 1.0, 0.3125, 0.7776, 0.3125, 0.7776, 0.3125, 1.0, 0.2812, 1.0, 0.2812, 0.7762, 0.2812, 0.7762, 0.2812, 1.0, 0.25, 1.0, 0.25, 0.7748, 0.2672, 0.7756, 0.25, 0.7748, 0.25, 1.0, 0.2188, 1.0, 0.2188, 0.7734, 0.2188, 0.7734, 0.2188, 1.0, 0.1875, 1.0, 0.1875, 0.772, 0.1875, 0.772, 0.1875, 1.0, 0.1562, 1.0, 0.1562, 0.7707, 0.1562, 0.7707, 0.1562, 1.0, 0.125, 1.0, 0.125, 0.7696, 0.125, 1.0, 0.09375, 1.0, 0.09375, 0.7687, 0.125, 0.7696, 0.09375, 1.0, 0.0625, 1.0, 0.0625, 0.768, 0.09375, 0.7687, 0.0625, 0.768, 0.0625, 1.0, 0.03125, 1.0, 0.03125, 0.7676, 0.03125, 0.7676, 0.03125, 1.0, 0.0, 1.0, 0.0, 0.7675, 0.618, 0.2694, 0.618, 0.2668, 0.6189, 0.2667, 0.6185, 0.2694, 1.0, 0.7675, 1.0, 1.0, 0.9688, 1.0, 0.9688, 0.7676, 0.9688, 1.0, 0.9375, 1.0, 0.9375, 0.768, 0.9688, 0.7676, 0.9375, 0.768, 0.9375, 1.0, 0.9062, 1.0, 0.9062, 0.7687, 0.9062, 0.7687, 0.9062, 1.0, 0.875, 1.0, 0.875, 0.7696, 0.875, 0.7696, 0.875, 1.0, 0.8438, 1.0, 0.8438, 0.7707, 0.8438, 0.7707, 0.8438, 1.0, 0.8125, 1.0, 0.8125, 0.772, 0.8125, 0.772, 0.8125, 1.0, 0.7812, 1.0, 0.7812, 0.7734, 0.7812, 0.7734, 0.7812, 1.0, 0.75, 1.0, 0.75, 0.7748, 0.75, 0.7748, 0.75, 1.0, 0.7188, 1.0, 0.7188, 0.7762, 0.7188, 0.7762, 0.7188, 1.0, 0.6875, 1.0, 0.6875, 0.7776, 0.6875, 1.0, 0.6562, 1.0, 0.6563, 0.7789, 0.6875, 0.7776, 0.6562, 1.0, 0.625, 1.0, 0.625, 0.78, 0.6562, 0.7789, 0.625, 0.78, 0.625, 1.0, 0.5938, 1.0, 0.5938, 0.7809, 0.5938, 0.7809, 0.5938, 1.0, 0.5625, 1.0, 0.5625, 0.7816, 0.5625, 0.7816, 0.5625, 1.0, 0.5312, 1.0, 0.5312, 0.782, 0.5312, 0.782, 0.5312, 1.0, 0.5, 1.0, 0.5, 0.7821, 0.5, 0.7821, 0.5, 1.0, 0.4688, 1.0, 0.4688, 0.782, 0.4688, 0.782, 0.4688, 1.0, 0.4375, 1.0, 0.4375, 0.7816, 0.4375, 0.7816, 0.4375, 1.0, 0.4062, 1.0, 0.4062, 0.7809, 0.4062, 0.7809, 0.4062, 1.0, 0.375, 1.0, 0.375, 0.78, 0.375, 0.78, 0.375, 1.0, 0.3438, 1.0, 0.3438, 0.7789, 0.3438, 0.7789, 0.3438, 1.0, 0.3125, 1.0, 0.3125, 0.7776, 0.3125, 0.7776, 0.3125, 1.0, 0.2812, 1.0, 0.2812, 0.7762, 0.2812, 0.7762, 0.2812, 1.0, 0.25, 1.0, 0.25, 0.7748, 0.2672, 0.7756, 0.25, 0.7748, 0.25, 1.0, 0.2188, 1.0, 0.2188, 0.7734, 0.2188, 0.7734, 0.2188, 1.0, 0.1875, 1.0, 0.1875, 0.772, 0.1875, 0.772, 0.1875, 1.0, 0.1562, 1.0, 0.1562, 0.7707, 0.1562, 0.7707, 0.1562, 1.0, 0.125, 1.0, 0.125, 0.7696, 0.125, 1.0, 0.09375, 1.0, 0.09375, 0.7687, 0.125, 0.7696, 0.09375, 1.0, 0.0625, 1.0, 0.0625, 0.768, 0.09375, 0.7687, 0.0625, 1.0, 0.03125, 1.0, 0.03125, 0.7676, 0.0625, 0.768, 0.03125, 0.7676, 0.03125, 1.0, 0.0, 1.0, 0.0, 0.7675, 0.6219, 0.2652, 0.6223, 0.2646, 0.625, 0.2652, 0.625, 0.4956, 0.6208, 0.4969, 0.6103, 0.489, 0.6103, 0.261, 0.6138, 0.262, 0.6135, 0.2626, 0.6134, 0.2633, 0.6135, 0.264, 0.6138, 0.2646, 0.6142, 0.2652, 0.6148, 0.2658, 0.6155, 0.2662, 0.6163, 0.2665, 0.6171, 0.2667, 0.618, 0.2668, 0.618, 0.2694, 0.6171, 0.2695, 0.6163, 0.2697, 0.6155, 0.27, 0.6148, 0.2704, 0.6142, 0.2709, 0.6138, 0.2715, 0.6135, 0.2722, 0.6134, 0.2729, 0.6135, 0.2735, 0.6138, 0.2742, 0.6142, 0.2748, 0.6148, 0.2753, 0.6155, 0.2757, 0.6163, 0.276, 0.6171, 0.2762, 0.618, 0.2763, 0.618, 0.2789, 0.6171, 0.279, 0.6163, 0.2792, 0.6155, 0.2795, 0.6148, 0.2799, 0.6142, 0.2805, 0.6138, 0.2811, 0.6135, 0.2817, 0.6134, 0.2824, 0.6135, 0.2831, 0.6138, 0.2837, 0.6142, 0.2843, 0.6148, 0.2848, 0.6155, 0.2853, 0.6163, 0.2856, 0.6171, 0.2858, 0.618, 0.2859, 0.6189, 0.2858, 0.6198, 0.2856, 0.6206, 0.2853, 0.6213, 0.2848, 0.6219, 0.2843, 0.6223, 0.2837, 0.6226, 0.2831, 0.6226, 0.2824, 0.6226, 0.2817, 0.6223, 0.2811, 0.6219, 0.2805, 0.6213, 0.2799, 0.6206, 0.2795, 0.6198, 0.2792, 0.6189, 0.279, 0.6185, 0.279, 0.6189, 0.2762, 0.6198, 0.276, 0.6206, 0.2757, 0.6213, 0.2753, 0.6219, 0.2748, 0.6223, 0.2742, 0.6226, 0.2735, 0.6226, 0.2729, 0.6226, 0.2722, 0.6223, 0.2715, 0.6219, 0.2709, 0.6213, 0.2704, 0.6206, 0.27, 0.6198, 0.2697, 0.6189, 0.2695, 0.6185, 0.2694, 0.6189, 0.2667, 0.6198, 0.2665, 0.6206, 0.2662, 0.6213, 0.2658, 0.618, 0.2789, 0.618, 0.2763, 0.6189, 0.2762, 0.6185, 0.279])
me_cube.materials.append(mat_grey)
me_cube.materials.append(mat_black)
me_cube.materials.append(mat_red)
me_cube.materials.append(mat_green)
me_cube.materials.append(mat_yellow)
me_cube.use_remesh_fix_poles = True
me_cube.use_remesh_preserve_attributes = False
me_cube.use_mirror_vertex_groups = False
me_cube.update()
me_plane_001 = bpy.data.meshes.new('Plane.001')
me_plane_001.from_pydata([(-100.0, -100.0, 0.0), (100.0, -100.0, 0.0), (-100.0, 100.0, 0.0), (100.0, 100.0, 0.0)], [], [(0, 1, 3, 2)])
_uv = me_plane_001.uv_layers.new(name='UVMap')
_uv.uv.foreach_set('vector', [0.0, 0.0, 1.0, 0.0, 1.0, 1.0, 0.0, 1.0])
me_plane_001.materials.append(mat_green)
me_plane_001.use_remesh_fix_poles = True
me_plane_001.use_remesh_preserve_attributes = False
me_plane_001.use_mirror_vertex_groups = False
me_plane_001.update()
me_cube_001 = bpy.data.meshes.new('Cube.001')
me_cube_001.from_pydata([(-1.0, -1.0, -1.0), (-1.0, -1.0, 1.0), (-1.0, 1.0, -1.0), (-1.0, 1.0, 1.0), (1.0, -1.0, -1.0), (1.0, -1.0, 1.0), (1.0, 1.0, -1.0), (1.0, 1.0, 1.0)], [], [(0, 1, 3, 2), (2, 3, 7, 6), (6, 7, 5, 4), (4, 5, 1, 0), (2, 6, 4, 0), (7, 3, 1, 5)])
_uv = me_cube_001.uv_layers.new(name='UVMap')
_uv.uv.foreach_set('vector', [0.375, 0.0, 0.625, 0.0, 0.625, 0.25, 0.375, 0.25, 0.375, 0.25, 0.625, 0.25, 0.625, 0.5, 0.375, 0.5, 0.375, 0.5, 0.625, 0.5, 0.625, 0.75, 0.375, 0.75, 0.375, 0.75, 0.625, 0.75, 0.625, 1.0, 0.375, 1.0, 0.125, 0.5, 0.375, 0.5, 0.375, 0.75, 0.125, 0.75, 0.625, 0.5, 0.875, 0.5, 0.875, 0.75, 0.625, 0.75])
me_cube_001.materials.append(mat_brown)
me_cube_001.use_remesh_fix_poles = True
me_cube_001.use_remesh_preserve_attributes = False
me_cube_001.use_mirror_vertex_groups = False
me_cube_001.update()
me_face_25 = bpy.data.meshes.new('Face_25')
me_face_25.from_pydata([(-0.5, -0.5, 0.0), (0.5, -0.5, 0.0), (-0.5, 0.5, 0.0), (0.5, 0.5, 0.0)], [], [(0, 1, 3, 2)])
_uv = me_face_25.uv_layers.new(name='UVMap')
_uv.uv.foreach_set('vector', [0.0, 0.0, 1.0, 0.0, 1.0, 1.0, 0.0, 1.0])
me_face_25.materials.append(mat_face)
me_face_25.use_remesh_fix_poles = True
me_face_25.use_remesh_preserve_attributes = False
me_face_25.use_mirror_vertex_groups = False
me_face_25.update()
me_sphere = bpy.data.meshes.new('Sphere')
me_sphere.from_pydata([(-0.1651, 0.8302, 2.1), (-0.2397, 1.205, -1.827), (-0.3239, 0.782, 2.1), (-0.4703, 1.135, -1.827), (-0.4702, 0.7038, 2.1), (-0.6827, 1.022, -1.827), (-0.5985, 0.5985, 2.1), (-0.869, 0.869, -1.827), (-0.7038, 0.4702, 2.1), (-1.022, 0.6827, -1.827), (-0.782, 0.3239, 2.1), (-1.135, 0.4703, -1.827), (-0.8302, 0.1651, 2.1), (-1.205, 0.2397, -1.827), (-0.8464, 1.192e-07, 2.1), (-1.229, 1.788e-07, -1.827), (-0.8302, -0.1651, 2.1), (-1.205, -0.2397, -1.827), (-0.782, -0.3239, 2.1), (-1.135, -0.4703, -1.827), (-0.7038, -0.4702, 2.1), (-1.022, -0.6827, -1.827), (-0.5985, -0.5985, 2.1), (-0.869, -0.869, -1.827), (-0.4702, -0.7038, 2.1), (-0.6827, -1.022, -1.827), (-0.3239, -0.782, 2.1), (-0.4703, -1.135, -1.827), (-0.1651, -0.8302, 2.1), (-0.2397, -1.205, -1.827), (-2.384e-07, -0.8464, 2.1), (-1.192e-07, -1.229, -1.827), (0.1651, -0.8302, 2.1), (0.2397, -1.205, -1.827), (0.3239, -0.782, 2.1), (0.4703, -1.135, -1.827), (0.4702, -0.7038, 2.1), (0.6827, -1.022, -1.827), (0.5985, -0.5985, 2.1), (0.869, -0.869, -1.827), (0.7038, -0.4702, 2.1), (1.022, -0.6827, -1.827), (0.782, -0.3239, 2.1), (1.135, -0.4703, -1.827), (0.8302, -0.1651, 2.1), (1.205, -0.2397, -1.827), (0.8464, 1.192e-07, 2.1), (1.229, 1.788e-07, -1.827), (0.8302, 0.1651, 2.1), (1.205, 0.2397, -1.827), (0.782, 0.3239, 2.1), (1.135, 0.4703, -1.827), (0.7038, 0.4702, 2.1), (1.022, 0.6827, -1.827), (0.5985, 0.5985, 2.1), (0.869, 0.869, -1.827), (0.4702, 0.7038, 2.1), (0.6827, 1.022, -1.827), (0.3239, 0.782, 2.1), (0.4703, 1.135, -1.827), (0.1651, 0.8302, 2.1), (0.2397, 1.205, -1.827), (-2.384e-07, 0.8464, 2.1), (-1.192e-07, 1.229, -1.827), (-0.2319, 1.166, 1.547), (-0.2501, 1.257, 0.5844), (-0.2561, 1.287, -0.2741), (-0.2619, 1.317, -1.28), (-0.9884, 0.6604, 1.547), (-1.066, 0.7123, 0.5844), (-1.091, 0.7292, -0.2741), (-1.116, 0.7459, -1.28), (-0.6604, 0.9884, 1.547), (-0.7123, 1.066, 0.5844), (-0.7292, 1.091, -0.2741), (-0.7459, 1.116, -1.28), (-0.4549, 1.098, 1.547), (-0.4906, 1.184, 0.5844), (-0.5023, 1.213, -0.2741), (-0.5138, 1.24, -1.28), (-1.098, 0.4549, 1.547), (-1.184, 0.4906, 0.5844), (-1.213, 0.5023, -0.2741), (-1.24, 0.5138, -1.28), (-1.264e-07, -1.189, 1.547), (0.0, -1.282, 0.5844), (-1.192e-07, -1.313, -0.2741), (-1.192e-07, -1.343, -1.28), (-0.2319, -1.166, 1.547), (-0.2501, -1.257, 0.5844), (-0.2561, -1.287, -0.2741), (-0.2619, -1.317, -1.28), (0.8406, -0.8406, 1.547), (0.9066, -0.9066, 0.5844), (0.9281, -0.9281, -0.2741), (0.9493, -0.9493, -1.28), (-1.166, 0.2319, 1.547), (-1.257, 0.2501, 0.5844), (-1.287, 0.2561, -0.2741), (-1.317, 0.2619, -1.28), (-1.098, -0.4549, 1.547), (-1.184, -0.4906, 0.5844), (-1.213, -0.5023, -0.2741), (-1.24, -0.5138, -1.28), (0.4549, -1.098, 1.547), (0.4906, -1.184, 0.5844), (0.5023, -1.213, -0.2741), (0.5138, -1.24, -1.28), (-0.4549, -1.098, 1.547), (-0.4906, -1.184, 0.5844), (-0.5023, -1.213, -0.2741), (-0.5138, -1.24, -1.28), (-1.189, 3.504e-07, 1.547), (-1.282, 3.576e-07, 0.5844), (-1.313, 2.384e-07, -0.2741), (-1.343, 2.384e-07, -1.28), (0.2319, -1.166, 1.547), (0.2501, -1.257, 0.5844), (0.2561, -1.287, -0.2741), (0.2619, -1.317, -1.28), (0.9884, -0.6604, 1.547), (1.066, -0.7123, 0.5844), (1.091, -0.7292, -0.2741), (1.116, -0.7459, -1.28), (-0.8406, 0.8406, 1.547), (-0.9066, 0.9066, 0.5844), (-0.9281, 0.9281, -0.2741), (-0.9493, 0.9493, -1.28), (-0.9884, -0.6604, 1.547), (-1.066, -0.7123, 0.5844), (-1.091, -0.7292, -0.2741), (-1.116, -0.7459, -1.28), (1.098, -0.4549, 1.547), (1.184, -0.4906, 0.5844), (1.213, -0.5023, -0.2741), (1.24, -0.5138, -1.28), (1.166, 0.2319, 1.547), (1.257, 0.2501, 0.5844), (1.287, 0.2561, -0.2741), (1.317, 0.2619, -1.28), (0.6604, -0.9884, 1.547), (0.7123, -1.066, 0.5844), (0.7292, -1.091, -0.2741), (0.7459, -1.116, -1.28), (-0.6604, -0.9884, 1.547), (-0.7123, -1.066, 0.5844), (-0.7292, -1.091, -0.2741), (-0.7459, -1.116, -1.28), (1.189, 3.504e-07, 1.547), (1.282, 3.576e-07, 0.5844), (1.313, 2.384e-07, -0.2741), (1.343, 2.384e-07, -1.28), (0.4549, 1.098, 1.547), (0.4906, 1.184, 0.5844), (0.5023, 1.213, -0.2741), (0.5138, 1.24, -1.28), (0.2319, 1.166, 1.547), (0.2501, 1.257, 0.5844), (0.2561, 1.287, -0.2741), (0.2619, 1.317, -1.28), (-1.192e-07, 1.343, -1.28), (-1.192e-07, 1.313, -0.2741), (0.0, 1.282, 0.5844), (-1.264e-07, 1.189, 1.547), (0.9884, 0.6604, 1.547), (1.066, 0.7123, 0.5844), (1.091, 0.7292, -0.2741), (1.116, 0.7459, -1.28), (0.8406, 0.8406, 1.547), (0.9066, 0.9066, 0.5844), (0.9281, 0.9281, -0.2741), (0.9493, 0.9493, -1.28), (0.6604, 0.9884, 1.547), (0.7123, 1.066, 0.5844), (0.7292, 1.091, -0.2741), (0.7459, 1.116, -1.28), (-1.166, -0.2319, 1.547), (-1.257, -0.2501, 0.5844), (-1.287, -0.2561, -0.2741), (-1.317, -0.2619, -1.28), (1.166, -0.2319, 1.547), (1.257, -0.2501, 0.5844), (1.287, -0.2561, -0.2741), (1.317, -0.2619, -1.28), (-0.8406, -0.8406, 1.547), (-0.9066, -0.9066, 0.5844), (-0.9281, -0.9281, -0.2741), (-0.9493, -0.9493, -1.28), (1.098, 0.4549, 1.547), (1.184, 0.4906, 0.5844), (1.213, 0.5023, -0.2741), (1.24, 0.5138, -1.28), (-0.2531, 1.272, -0.85), (-1.079, 0.7208, -0.85), (-0.7208, 1.079, -0.85), (-0.4965, 1.199, -0.85), (-1.199, 0.4965, -0.85), (-1.192e-07, -1.297, -0.85), (-0.2531, -1.272, -0.85), (0.9174, -0.9174, -0.85), (-1.272, 0.2531, -0.85), (-1.199, -0.4965, -0.85), (0.4965, -1.199, -0.85), (-0.4965, -1.199, -0.85), (-1.297, 2.384e-07, -0.85), (0.2531, -1.272, -0.85), (1.079, -0.7208, -0.85), (-0.9174, 0.9174, -0.85), (-1.079, -0.7208, -0.85), (1.199, -0.4965, -0.85), (1.272, 0.2531, -0.85), (0.7208, -1.079, -0.85), (-0.7208, -1.079, -0.85), (1.297, 2.384e-07, -0.85), (0.4965, 1.199, -0.85), (0.2531, 1.272, -0.85), (-1.192e-07, 1.297, -0.85), (1.079, 0.7208, -0.85), (0.9174, 0.9174, -0.85), (0.7208, 1.079, -0.85), (-1.272, -0.2531, -0.85), (1.272, -0.2531, -0.85), (-0.9174, -0.9174, -0.85), (1.199, 0.4965, -0.85)], [], [(124, 6, 4, 72), (76, 2, 0, 64), (72, 4, 2, 76), (100, 18, 16, 176), (128, 20, 18, 100), (184, 22, 20, 128), (88, 28, 26, 108), (108, 26, 24, 144), (84, 30, 28, 88), (2, 4, 6, 8, 10, 12, 14, 16, 18, 20, 22, 24, 26, 28, 30, 32, 34, 36, 38, 40, 42, 44, 46, 48, 50, 52, 54, 56, 58, 60, 62, 0), (64, 0, 62, 163), (176, 16, 14, 112), (144, 24, 22, 184), (80, 10, 8, 68), (68, 8, 6, 124), (112, 14, 12, 96), (164, 52, 50, 188), (188, 50, 48, 136), (96, 12, 10, 80), (172, 56, 54, 168), (152, 58, 56, 172), (180, 44, 42, 132), (136, 48, 46, 148), (132, 42, 40, 120), (168, 54, 52, 164), (92, 38, 36, 140), (163, 62, 60, 156), (116, 32, 30, 84), (5, 3, 1, 63, 61, 59, 57, 55, 53, 51, 49, 47, 45, 43, 41, 39, 37, 35, 33, 31, 29, 27, 25, 23, 21, 19, 17, 15, 13, 11, 9, 7), (140, 36, 34, 104), (148, 46, 44, 180), (156, 60, 58, 152), (120, 40, 38, 92), (104, 34, 32, 116), (35, 107, 119, 33), (202, 106, 118, 205), (106, 105, 117, 118), (105, 104, 116, 117), (41, 123, 95, 39), (206, 122, 94, 199), (122, 121, 93, 94), (121, 120, 92, 93), (61, 159, 155, 59), (215, 158, 154, 214), (158, 157, 153, 154), (157, 156, 152, 153), (47, 151, 183, 45), (213, 150, 182, 221), (150, 149, 181, 182), (149, 148, 180, 181), (37, 143, 107, 35), (211, 142, 106, 202), (142, 141, 105, 106), (141, 140, 104, 105), (33, 119, 87, 31), (205, 118, 86, 197), (118, 117, 85, 86), (117, 116, 84, 85), (63, 160, 159, 61), (216, 161, 158, 215), (161, 162, 157, 158), (162, 163, 156, 157), (39, 95, 143, 37), (199, 94, 142, 211), (94, 93, 141, 142), (93, 92, 140, 141), (55, 171, 167, 53), (218, 170, 166, 217), (170, 169, 165, 166), (169, 168, 164, 165), (43, 135, 123, 41), (209, 134, 122, 206), (134, 133, 121, 122), (133, 132, 120, 121), (49, 139, 151, 47), (210, 138, 150, 213), (138, 137, 149, 150), (137, 136, 148, 149), (45, 183, 135, 43), (221, 182, 134, 209), (182, 181, 133, 134), (181, 180, 132, 133), (59, 155, 175, 57), (214, 154, 174, 219), (154, 153, 173, 174), (153, 152, 172, 173), (57, 175, 171, 55), (219, 174, 170, 218), (174, 173, 169, 170), (173, 172, 168, 169), (13, 99, 83, 11), (200, 98, 82, 196), (98, 97, 81, 82), (97, 96, 80, 81), (51, 191, 139, 49), (223, 190, 138, 210), (190, 189, 137, 138), (189, 188, 136, 137), (53, 167, 191, 51), (217, 166, 190, 223), (166, 165, 189, 190), (165, 164, 188, 189), (15, 115, 99, 13), (204, 114, 98, 200), (114, 113, 97, 98), (113, 112, 96, 97), (9, 71, 127, 7), (193, 70, 126, 207), (70, 69, 125, 126), (69, 68, 124, 125), (11, 83, 71, 9), (196, 82, 70, 193), (82, 81, 69, 70), (81, 80, 68, 69), (25, 147, 187, 23), (212, 146, 186, 222), (146, 145, 185, 186), (145, 144, 184, 185), (17, 179, 115, 15), (220, 178, 114, 204), (178, 177, 113, 114), (177, 176, 112, 113), (1, 67, 160, 63), (192, 66, 161, 216), (66, 65, 162, 161), (65, 64, 163, 162), (31, 87, 91, 29), (197, 86, 90, 198), (86, 85, 89, 90), (85, 84, 88, 89), (27, 111, 147, 25), (203, 110, 146, 212), (110, 109, 145, 146), (109, 108, 144, 145), (29, 91, 111, 27), (198, 90, 110, 203), (90, 89, 109, 110), (89, 88, 108, 109), (23, 187, 131, 21), (222, 186, 130, 208), (186, 185, 129, 130), (185, 184, 128, 129), (21, 131, 103, 19), (208, 130, 102, 201), (130, 129, 101, 102), (129, 128, 100, 101), (19, 103, 179, 17), (201, 102, 178, 220), (102, 101, 177, 178), (101, 100, 176, 177), (5, 75, 79, 3), (194, 74, 78, 195), (74, 73, 77, 78), (73, 72, 76, 77), (3, 79, 67, 1), (195, 78, 66, 192), (78, 77, 65, 66), (77, 76, 64, 65), (7, 127, 75, 5), (207, 126, 74, 194), (126, 125, 73, 74), (125, 124, 72, 73), (127, 207, 194, 75), (79, 195, 192, 67), (75, 194, 195, 79), (103, 201, 220, 179), (131, 208, 201, 103), (187, 222, 208, 131), (91, 198, 203, 111), (111, 203, 212, 147), (87, 197, 198, 91), (67, 192, 216, 160), (179, 220, 204, 115), (147, 212, 222, 187), (83, 196, 193, 71), (71, 193, 207, 127), (115, 204, 200, 99), (167, 217, 223, 191), (191, 223, 210, 139), (99, 200, 196, 83), (175, 219, 218, 171), (155, 214, 219, 175), (183, 221, 209, 135), (139, 210, 213, 151), (135, 209, 206, 123), (171, 218, 217, 167), (95, 199, 211, 143), (160, 216, 215, 159), (119, 205, 197, 87), (143, 211, 202, 107), (151, 213, 221, 183), (159, 215, 214, 155), (123, 206, 199, 95), (107, 202, 205, 119)])
_uv = me_sphere.uv_layers.new(name='UVMap')
_uv.uv.foreach_set('vector', [1.0, 0.9, 1.0, 1.0, 0.9688, 1.0, 0.9688, 0.9, 0.9688, 0.9, 0.9688, 1.0, 0.9375, 1.0, 0.9375, 0.9, 0.9375, 0.9, 0.9375, 1.0, 0.9062, 1.0, 0.9062, 0.9, 0.9062, 0.9, 0.9062, 1.0, 0.875, 1.0, 0.875, 0.9, 0.875, 0.9, 0.875, 1.0, 0.8438, 1.0, 0.8438, 0.9, 0.8438, 0.9, 0.8438, 1.0, 0.8125, 1.0, 0.8125, 0.9, 0.8125, 0.9, 0.8125, 1.0, 0.7812, 1.0, 0.7812, 0.9, 0.7812, 0.9, 0.7812, 1.0, 0.75, 1.0, 0.75, 0.9, 0.75, 0.9, 0.75, 1.0, 0.7188, 1.0, 0.7188, 0.9, 0.1582, 0.4717, 0.1167, 0.4496, 0.08029, 0.4197, 0.05045, 0.3833, 0.02827, 0.3418, 0.01461, 0.2968, 0.01, 0.25, 0.01461, 0.2032, 0.02827, 0.1582, 0.05045, 0.1167, 0.08029, 0.08029, 0.1167, 0.05045, 0.1582, 0.02827, 0.2032, 0.01461, 0.25, 0.01, 0.2968, 0.01461, 0.3418, 0.02827, 0.3833, 0.05045, 0.4197, 0.08029, 0.4496, 0.1167, 0.4717, 0.1582, 0.4854, 0.2032, 0.49, 0.25, 0.4854, 0.2968, 0.4717, 0.3418, 0.4496, 0.3833, 0.4197, 0.4197, 0.3833, 0.4496, 0.3418, 0.4717, 0.2968, 0.4854, 0.25, 0.49, 0.2032, 0.4854, 0.7188, 0.9, 0.7188, 1.0, 0.6875, 1.0, 0.6875, 0.9, 0.6875, 0.9, 0.6875, 1.0, 0.6562, 1.0, 0.6562, 0.9, 0.6563, 0.9, 0.6562, 1.0, 0.625, 1.0, 0.625, 0.9, 0.625, 0.9, 0.625, 1.0, 0.5938, 1.0, 0.5938, 0.9, 0.5938, 0.9, 0.5938, 1.0, 0.5625, 1.0, 0.5625, 0.9, 0.5625, 0.9, 0.5625, 1.0, 0.5312, 1.0, 0.5312, 0.9, 0.5312, 0.9, 0.5312, 1.0, 0.5, 1.0, 0.5, 0.9, 0.5, 0.9, 0.5, 1.0, 0.4688, 1.0, 0.4688, 0.9, 0.4688, 0.9, 0.4688, 1.0, 0.4375, 1.0, 0.4375, 0.9, 0.4375, 0.9, 0.4375, 1.0, 0.4062, 1.0, 0.4063, 0.9, 0.4063, 0.9, 0.4062, 1.0, 0.375, 1.0, 0.375, 0.9, 0.375, 0.9, 0.375, 1.0, 0.3438, 1.0, 0.3438, 0.9, 0.3438, 0.9, 0.3438, 1.0, 0.3125, 1.0, 0.3125, 0.9, 0.3125, 0.9, 0.3125, 1.0, 0.2812, 1.0, 0.2812, 0.9, 0.2812, 0.9, 0.2812, 1.0, 0.25, 1.0, 0.25, 0.9, 0.25, 0.9, 0.25, 1.0, 0.2188, 1.0, 0.2188, 0.9, 0.2188, 0.9, 0.2188, 1.0, 0.1875, 1.0, 0.1875, 0.9, 0.1875, 0.9, 0.1875, 1.0, 0.1562, 1.0, 0.1562, 0.9, 0.6167, 0.4496, 0.6582, 0.4717, 0.7032, 0.4854, 0.75, 0.49, 0.7968, 0.4854, 0.8418, 0.4717, 0.8833, 0.4496, 0.9197, 0.4197, 0.9496, 0.3833, 0.9717, 0.3418, 0.9854, 0.2968, 0.99, 0.25, 0.9854, 0.2032, 0.9717, 0.1582, 0.9496, 0.1167, 0.9197, 0.08029, 0.8833, 0.05045, 0.8418, 0.02827, 0.7968, 0.01461, 0.75, 0.01, 0.7032, 0.01461, 0.6582, 0.02827, 0.6167, 0.05045, 0.5803, 0.08029, 0.5504, 0.1167, 0.5283, 0.1582, 0.5146, 0.2032, 0.51, 0.25, 0.5146, 0.2968, 0.5283, 0.3418, 0.5504, 0.3833, 0.5803, 0.4197, 0.1562, 0.9, 0.1562, 1.0, 0.125, 1.0, 0.125, 0.9, 0.125, 0.9, 0.125, 1.0, 0.09375, 1.0, 0.09375, 0.9, 0.09375, 0.9, 0.09375, 1.0, 0.0625, 1.0, 0.0625, 0.9, 0.0625, 0.9, 0.0625, 1.0, 0.03125, 1.0, 0.03125, 0.9, 0.03125, 0.9, 0.03125, 1.0, 0.0, 1.0, 0.0, 0.9, 0.03125, 0.5, 0.03125, 0.6, 0.0, 0.6, 0.0, 0.5, 0.03125, 0.6427, 0.03125, 0.7, 0.0, 0.7, 0.0, 0.6427, 0.03125, 0.7, 0.03125, 0.8, 0.0, 0.8, 0.0, 0.7, 0.03125, 0.8, 0.03125, 0.9, 0.0, 0.9, 0.0, 0.8, 0.0625, 0.5, 0.0625, 0.6, 0.03125, 0.6, 0.03125, 0.5, 0.0625, 0.6427, 0.0625, 0.7, 0.03125, 0.7, 0.03125, 0.6427, 0.0625, 0.7, 0.0625, 0.8, 0.03125, 0.8, 0.03125, 0.7, 0.0625, 0.8, 0.0625, 0.9, 0.03125, 0.9, 0.03125, 0.8, 0.09375, 0.5, 0.09375, 0.6, 0.0625, 0.6, 0.0625, 0.5, 0.09375, 0.6427, 0.09375, 0.7, 0.0625, 0.7, 0.0625, 0.6427, 0.09375, 0.7, 0.09375, 0.8, 0.0625, 0.8, 0.0625, 0.7, 0.09375, 0.8, 0.09375, 0.9, 0.0625, 0.9, 0.0625, 0.8, 0.125, 0.5, 0.125, 0.6, 0.09375, 0.6, 0.09375, 0.5, 0.125, 0.6427, 0.125, 0.7, 0.09375, 0.7, 0.09375, 0.6427, 0.125, 0.7, 0.125, 0.8, 0.09375, 0.8, 0.09375, 0.7, 0.125, 0.8, 0.125, 0.9, 0.09375, 0.9, 0.09375, 0.8, 0.1562, 0.5, 0.1562, 0.6, 0.125, 0.6, 0.125, 0.5, 0.1562, 0.6427, 0.1562, 0.7, 0.125, 0.7, 0.125, 0.6427, 0.1562, 0.7, 0.1562, 0.8, 0.125, 0.8, 0.125, 0.7, 0.1562, 0.8, 0.1562, 0.9, 0.125, 0.9, 0.125, 0.8, 0.1875, 0.5, 0.1875, 0.6, 0.1562, 0.6, 0.1562, 0.5, 0.1875, 0.6427, 0.1875, 0.7, 0.1562, 0.7, 0.1562, 0.6427, 0.1875, 0.7, 0.1875, 0.8, 0.1562, 0.8, 0.1562, 0.7, 0.1875, 0.8, 0.1875, 0.9, 0.1562, 0.9, 0.1562, 0.8, 0.2188, 0.5, 0.2188, 0.6, 0.1875, 0.6, 0.1875, 0.5, 0.2188, 0.6427, 0.2188, 0.7, 0.1875, 0.7, 0.1875, 0.6427, 0.2188, 0.7, 0.2188, 0.8, 0.1875, 0.8, 0.1875, 0.7, 0.2188, 0.8, 0.2188, 0.9, 0.1875, 0.9, 0.1875, 0.8, 0.25, 0.5, 0.25, 0.6, 0.2188, 0.6, 0.2188, 0.5, 0.25, 0.6427, 0.25, 0.7, 0.2188, 0.7, 0.2188, 0.6427, 0.25, 0.7, 0.25, 0.8, 0.2188, 0.8, 0.2188, 0.7, 0.25, 0.8, 0.25, 0.9, 0.2188, 0.9, 0.2188, 0.8, 0.2812, 0.5, 0.2812, 0.6, 0.25, 0.6, 0.25, 0.5, 0.2812, 0.6427, 0.2812, 0.7, 0.25, 0.7, 0.25, 0.6427, 0.2812, 0.7, 0.2812, 0.8, 0.25, 0.8, 0.25, 0.7, 0.2812, 0.8, 0.2812, 0.9, 0.25, 0.9, 0.25, 0.8, 0.3125, 0.5, 0.3125, 0.6, 0.2812, 0.6, 0.2812, 0.5, 0.3125, 0.6427, 0.3125, 0.7, 0.2812, 0.7, 0.2812, 0.6427, 0.3125, 0.7, 0.3125, 0.8, 0.2812, 0.8, 0.2812, 0.7, 0.3125, 0.8, 0.3125, 0.9, 0.2812, 0.9, 0.2812, 0.8, 0.3438, 0.5, 0.3438, 0.6, 0.3125, 0.6, 0.3125, 0.5, 0.3438, 0.6427, 0.3438, 0.7, 0.3125, 0.7, 0.3125, 0.6427, 0.3438, 0.7, 0.3438, 0.8, 0.3125, 0.8, 0.3125, 0.7, 0.3438, 0.8, 0.3438, 0.9, 0.3125, 0.9, 0.3125, 0.8, 0.375, 0.5, 0.375, 0.6, 0.3438, 0.6, 0.3438, 0.5, 0.375, 0.6427, 0.375, 0.7, 0.3438, 0.7, 0.3438, 0.6427, 0.375, 0.7, 0.375, 0.8, 0.3438, 0.8, 0.3438, 0.7, 0.375, 0.8, 0.375, 0.9, 0.3438, 0.9, 0.3438, 0.8, 0.4062, 0.5, 0.4062, 0.6, 0.375, 0.6, 0.375, 0.5, 0.4062, 0.6427, 0.4062, 0.7, 0.375, 0.7, 0.375, 0.6427, 0.4062, 0.7, 0.4063, 0.8, 0.375, 0.8, 0.375, 0.7, 0.4063, 0.8, 0.4063, 0.9, 0.375, 0.9, 0.375, 0.8, 0.4375, 0.5, 0.4375, 0.6, 0.4062, 0.6, 0.4062, 0.5, 0.4375, 0.6427, 0.4375, 0.7, 0.4062, 0.7, 0.4062, 0.6427, 0.4375, 0.7, 0.4375, 0.8, 0.4063, 0.8, 0.4062, 0.7, 0.4375, 0.8, 0.4375, 0.9, 0.4063, 0.9, 0.4063, 0.8, 0.4688, 0.5, 0.4688, 0.6, 0.4375, 0.6, 0.4375, 0.5, 0.4688, 0.6427, 0.4687, 0.7, 0.4375, 0.7, 0.4375, 0.6427, 0.4687, 0.7, 0.4688, 0.8, 0.4375, 0.8, 0.4375, 0.7, 0.4688, 0.8, 0.4688, 0.9, 0.4375, 0.9, 0.4375, 0.8, 0.5, 0.5, 0.5, 0.6, 0.4688, 0.6, 0.4688, 0.5, 0.5, 0.6427, 0.5, 0.7, 0.4687, 0.7, 0.4688, 0.6427, 0.5, 0.7, 0.5, 0.8, 0.4688, 0.8, 0.4687, 0.7, 0.5, 0.8, 0.5, 0.9, 0.4688, 0.9, 0.4688, 0.8, 0.5312, 0.5, 0.5312, 0.6, 0.5, 0.6, 0.5, 0.5, 0.5312, 0.6427, 0.5312, 0.7, 0.5, 0.7, 0.5, 0.6427, 0.5312, 0.7, 0.5312, 0.8, 0.5, 0.8, 0.5, 0.7, 0.5312, 0.8, 0.5312, 0.9, 0.5, 0.9, 0.5, 0.8, 0.5625, 0.5, 0.5625, 0.6, 0.5312, 0.6, 0.5312, 0.5, 0.5625, 0.6427, 0.5625, 0.7, 0.5312, 0.7, 0.5312, 0.6427, 0.5625, 0.7, 0.5625, 0.8, 0.5312, 0.8, 0.5312, 0.7, 0.5625, 0.8, 0.5625, 0.9, 0.5312, 0.9, 0.5312, 0.8, 0.5938, 0.5, 0.5938, 0.6, 0.5625, 0.6, 0.5625, 0.5, 0.5938, 0.6427, 0.5938, 0.7, 0.5625, 0.7, 0.5625, 0.6427, 0.5938, 0.7, 0.5938, 0.8, 0.5625, 0.8, 0.5625, 0.7, 0.5938, 0.8, 0.5938, 0.9, 0.5625, 0.9, 0.5625, 0.8, 0.625, 0.5, 0.625, 0.6, 0.5938, 0.6, 0.5938, 0.5, 0.625, 0.6427, 0.625, 0.7, 0.5938, 0.7, 0.5938, 0.6427, 0.625, 0.7, 0.625, 0.8, 0.5938, 0.8, 0.5938, 0.7, 0.625, 0.8, 0.625, 0.9, 0.5938, 0.9, 0.5938, 0.8, 0.6562, 0.5, 0.6562, 0.6, 0.625, 0.6, 0.625, 0.5, 0.6562, 0.6427, 0.6562, 0.7, 0.625, 0.7, 0.625, 0.6427, 0.6562, 0.7, 0.6563, 0.8, 0.625, 0.8, 0.625, 0.7, 0.6563, 0.8, 0.6563, 0.9, 0.625, 0.9, 0.625, 0.8, 0.6875, 0.5, 0.6875, 0.6, 0.6562, 0.6, 0.6562, 0.5, 0.6875, 0.6427, 0.6875, 0.7, 0.6562, 0.7, 0.6562, 0.6427, 0.6875, 0.7, 0.6875, 0.8, 0.6563, 0.8, 0.6562, 0.7, 0.6875, 0.8, 0.6875, 0.9, 0.6562, 0.9, 0.6563, 0.8, 0.7188, 0.5, 0.7188, 0.6, 0.6875, 0.6, 0.6875, 0.5, 0.7188, 0.6427, 0.7188, 0.7, 0.6875, 0.7, 0.6875, 0.6427, 0.7188, 0.7, 0.7188, 0.8, 0.6875, 0.8, 0.6875, 0.7, 0.7188, 0.8, 0.7188, 0.9, 0.6875, 0.9, 0.6875, 0.8, 0.75, 0.5, 0.75, 0.6, 0.7188, 0.6, 0.7188, 0.5, 0.75, 0.6427, 0.75, 0.7, 0.7188, 0.7, 0.7188, 0.6427, 0.75, 0.7, 0.75, 0.8, 0.7188, 0.8, 0.7188, 0.7, 0.75, 0.8, 0.75, 0.9, 0.7188, 0.9, 0.7188, 0.8, 0.7812, 0.5, 0.7812, 0.6, 0.75, 0.6, 0.75, 0.5, 0.7812, 0.6427, 0.7812, 0.7, 0.75, 0.7, 0.75, 0.6427, 0.7812, 0.7, 0.7812, 0.8, 0.75, 0.8, 0.75, 0.7, 0.7812, 0.8, 0.7812, 0.9, 0.75, 0.9, 0.75, 0.8, 0.8125, 0.5, 0.8125, 0.6, 0.7812, 0.6, 0.7812, 0.5, 0.8125, 0.6427, 0.8125, 0.7, 0.7812, 0.7, 0.7812, 0.6427, 0.8125, 0.7, 0.8125, 0.8, 0.7812, 0.8, 0.7812, 0.7, 0.8125, 0.8, 0.8125, 0.9, 0.7812, 0.9, 0.7812, 0.8, 0.8438, 0.5, 0.8438, 0.6, 0.8125, 0.6, 0.8125, 0.5, 0.8438, 0.6427, 0.8437, 0.7, 0.8125, 0.7, 0.8125, 0.6427, 0.8437, 0.7, 0.8438, 0.8, 0.8125, 0.8, 0.8125, 0.7, 0.8438, 0.8, 0.8438, 0.9, 0.8125, 0.9, 0.8125, 0.8, 0.875, 0.5, 0.875, 0.6, 0.8438, 0.6, 0.8438, 0.5, 0.875, 0.6427, 0.875, 0.7, 0.8437, 0.7, 0.8437, 0.6427, 0.875, 0.7, 0.875, 0.8, 0.8438, 0.8, 0.8437, 0.7, 0.875, 0.8, 0.875, 0.9, 0.8438, 0.9, 0.8438, 0.8, 0.9062, 0.5, 0.9062, 0.6, 0.875, 0.6, 0.875, 0.5, 0.9062, 0.6427, 0.9062, 0.7, 0.875, 0.7, 0.875, 0.6427, 0.9062, 0.7, 0.9062, 0.8, 0.875, 0.8, 0.875, 0.7, 0.9062, 0.8, 0.9062, 0.9, 0.875, 0.9, 0.875, 0.8, 0.9375, 0.5, 0.9375, 0.6, 0.9062, 0.6, 0.9062, 0.5, 0.9375, 0.6427, 0.9375, 0.7, 0.9062, 0.7, 0.9062, 0.6427, 0.9375, 0.7, 0.9375, 0.8, 0.9062, 0.8, 0.9062, 0.7, 0.9375, 0.8, 0.9375, 0.9, 0.9062, 0.9, 0.9062, 0.8, 0.9688, 0.5, 0.9688, 0.6, 0.9375, 0.6, 0.9375, 0.5, 0.9688, 0.6427, 0.9688, 0.7, 0.9375, 0.7, 0.9375, 0.6427, 0.9688, 0.7, 0.9688, 0.8, 0.9375, 0.8, 0.9375, 0.7, 0.9688, 0.8, 0.9688, 0.9, 0.9375, 0.9, 0.9375, 0.8, 1.0, 0.5, 1.0, 0.6, 0.9688, 0.6, 0.9688, 0.5, 1.0, 0.6427, 1.0, 0.7, 0.9688, 0.7, 0.9688, 0.6427, 1.0, 0.7, 1.0, 0.8, 0.9688, 0.8, 0.9688, 0.7, 1.0, 0.8, 1.0, 0.9, 0.9688, 0.9, 0.9688, 0.8, 1.0, 0.6, 1.0, 0.6427, 0.9688, 0.6427, 0.9688, 0.6, 0.9688, 0.6, 0.9688, 0.6427, 0.9375, 0.6427, 0.9375, 0.6, 0.9375, 0.6, 0.9375, 0.6427, 0.9062, 0.6427, 0.9062, 0.6, 0.9062, 0.6, 0.9062, 0.6427, 0.875, 0.6427, 0.875, 0.6, 0.875, 0.6, 0.875, 0.6427, 0.8437, 0.6427, 0.8438, 0.6, 0.8438, 0.6, 0.8438, 0.6427, 0.8125, 0.6427, 0.8125, 0.6, 0.8125, 0.6, 0.8125, 0.6427, 0.7812, 0.6427, 0.7812, 0.6, 0.7812, 0.6, 0.7812, 0.6427, 0.75, 0.6427, 0.75, 0.6, 0.75, 0.6, 0.75, 0.6427, 0.7188, 0.6427, 0.7188, 0.6, 0.7188, 0.6, 0.7188, 0.6427, 0.6875, 0.6427, 0.6875, 0.6, 0.6875, 0.6, 0.6875, 0.6427, 0.6562, 0.6427, 0.6562, 0.6, 0.6562, 0.6, 0.6562, 0.6427, 0.625, 0.6427, 0.625, 0.6, 0.625, 0.6, 0.625, 0.6427, 0.5938, 0.6427, 0.5938, 0.6, 0.5938, 0.6, 0.5938, 0.6427, 0.5625, 0.6427, 0.5625, 0.6, 0.5625, 0.6, 0.5625, 0.6427, 0.5312, 0.6427, 0.5312, 0.6, 0.5312, 0.6, 0.5312, 0.6427, 0.5, 0.6427, 0.5, 0.6, 0.5, 0.6, 0.5, 0.6427, 0.4688, 0.6427, 0.4688, 0.6, 0.4688, 0.6, 0.4688, 0.6427, 0.4375, 0.6427, 0.4375, 0.6, 0.4375, 0.6, 0.4375, 0.6427, 0.4062, 0.6427, 0.4062, 0.6, 0.4062, 0.6, 0.4062, 0.6427, 0.375, 0.6427, 0.375, 0.6, 0.375, 0.6, 0.375, 0.6427, 0.3438, 0.6427, 0.3438, 0.6, 0.3438, 0.6, 0.3438, 0.6427, 0.3125, 0.6427, 0.3125, 0.6, 0.3125, 0.6, 0.3125, 0.6427, 0.2812, 0.6427, 0.2812, 0.6, 0.2812, 0.6, 0.2812, 0.6427, 0.25, 0.6427, 0.25, 0.6, 0.25, 0.6, 0.25, 0.6427, 0.2188, 0.6427, 0.2188, 0.6, 0.2188, 0.6, 0.2188, 0.6427, 0.1875, 0.6427, 0.1875, 0.6, 0.1875, 0.6, 0.1875, 0.6427, 0.1562, 0.6427, 0.1562, 0.6, 0.1562, 0.6, 0.1562, 0.6427, 0.125, 0.6427, 0.125, 0.6, 0.125, 0.6, 0.125, 0.6427, 0.09375, 0.6427, 0.09375, 0.6, 0.09375, 0.6, 0.09375, 0.6427, 0.0625, 0.6427, 0.0625, 0.6, 0.0625, 0.6, 0.0625, 0.6427, 0.03125, 0.6427, 0.03125, 0.6, 0.03125, 0.6, 0.03125, 0.6427, 0.0, 0.6427, 0.0, 0.6])
me_sphere.materials.append(mat_brown)
me_sphere.use_remesh_fix_poles = True
me_sphere.use_remesh_preserve_attributes = False
me_sphere.update()
me_face_25_001 = bpy.data.meshes.new('Face_25.001')
me_face_25_001.from_pydata([(-0.4871, -0.3782, 0.005183), (0.4588, -0.4464, -0.2228), (-0.5048, 0.5232, -0.2023), (0.381, 0.511, -0.4339), (-0.3006, -0.4021, 0.02129), (-0.1006, -0.4041, 0.009899), (0.09936, -0.4059, -2.415e-06), (0.2994, -0.4154, -0.05235), (0.2994, 0.542, -0.2634), (0.09936, 0.5515, -0.2111), (-0.1006, 0.5533, -0.2012), (-0.3006, 0.5554, -0.1898), (-0.5172, 0.3294, -0.08272), (-0.4871, 0.1138, -0.06581), (-0.4871, -0.1322, -0.01941), (0.4588, -0.2004, -0.2474), (0.4588, 0.04554, -0.2661), (0.4588, 0.2915, -0.3107), (-0.3006, -0.1561, -0.003307), (-0.3006, 0.08988, -0.02195), (-0.3006, 0.3359, -0.06662), (-0.1006, -0.1582, -0.0147), (-0.1006, 0.08781, -0.03334), (-0.1006, 0.3338, -0.07801), (0.09936, -0.16, -0.0246), (0.09936, 0.08601, -0.04324), (0.09936, 0.332, -0.08791), (0.2994, -0.1695, -0.07695), (0.2994, 0.0765, -0.09559), (0.2994, 0.3225, -0.1403)], [], [(29, 17, 3, 8), (12, 20, 11, 2), (20, 23, 10, 11), (23, 26, 9, 10), (26, 29, 8, 9), (6, 7, 27, 24), (24, 27, 28, 25), (25, 28, 29, 26), (5, 6, 24, 21), (21, 24, 25, 22), (22, 25, 26, 23), (4, 5, 21, 18), (18, 21, 22, 19), (19, 22, 23, 20), (0, 4, 18, 14), (14, 18, 19, 13), (13, 19, 20, 12), (7, 1, 15, 27), (27, 15, 16, 28), (28, 16, 17, 29)])
_uv = me_face_25_001.uv_layers.new(name='UVMap')
_uv.uv.foreach_set('vector', [0.7994, 0.75, 1.0, 0.75, 1.0, 1.0, 0.7994, 1.0, 0.0, 0.75, 0.1994, 0.75, 0.1994, 1.0, 0.0, 1.0, 0.1994, 0.75, 0.3994, 0.75, 0.3994, 1.0, 0.1994, 1.0, 0.3994, 0.75, 0.5994, 0.75, 0.5994, 1.0, 0.3994, 1.0, 0.5994, 0.75, 0.7994, 0.75, 0.7994, 1.0, 0.5994, 1.0, 0.5994, 0.0, 0.7994, 0.0, 0.7994, 0.25, 0.5994, 0.25, 0.5994, 0.25, 0.7994, 0.25, 0.7994, 0.5, 0.5994, 0.5, 0.5994, 0.5, 0.7994, 0.5, 0.7994, 0.75, 0.5994, 0.75, 0.3994, 0.0, 0.5994, 0.0, 0.5994, 0.25, 0.3994, 0.25, 0.3994, 0.25, 0.5994, 0.25, 0.5994, 0.5, 0.3994, 0.5, 0.3994, 0.5, 0.5994, 0.5, 0.5994, 0.75, 0.3994, 0.75, 0.1994, 0.0, 0.3994, 0.0, 0.3994, 0.25, 0.1994, 0.25, 0.1994, 0.25, 0.3994, 0.25, 0.3994, 0.5, 0.1994, 0.5, 0.1994, 0.5, 0.3994, 0.5, 0.3994, 0.75, 0.1994, 0.75, 0.0, 0.0, 0.1994, 0.0, 0.1994, 0.25, 0.0, 0.25, 0.0, 0.25, 0.1994, 0.25, 0.1994, 0.5, 0.0, 0.5, 0.0, 0.5, 0.1994, 0.5, 0.1994, 0.75, 0.0, 0.75, 0.7994, 0.0, 1.0, 0.0, 1.0, 0.25, 0.7994, 0.25, 0.7994, 0.25, 1.0, 0.25, 1.0, 0.5, 0.7994, 0.5, 0.7994, 0.5, 1.0, 0.5, 1.0, 0.75, 0.7994, 0.75])
me_face_25_001.materials.append(mat_face_002)
me_face_25_001.use_remesh_fix_poles = True
me_face_25_001.use_remesh_preserve_attributes = False
me_face_25_001.use_mirror_vertex_groups = False
me_face_25_001.update()
me_circle = bpy.data.meshes.new('Circle')
me_circle.from_pydata([(0.0, 1.0, 0.0), (-0.1951, 0.9808, 0.0), (-0.3827, 0.9239, 0.0), (-0.5556, 0.8315, 0.0), (-0.7071, 0.7071, 0.0), (-0.8315, 0.5556, 0.0), (-0.9239, 0.3827, 0.0), (-0.9808, 0.1951, 0.0), (-1.0, -4.371e-08, 0.0), (-0.9808, -0.1951, 0.0), (-0.9239, -0.3827, 0.0), (-0.8315, -0.5556, 0.0), (-0.7071, -0.7071, 0.0), (-0.5556, -0.8315, 0.0), (-0.3827, -0.9239, 0.0), (-0.1951, -0.9808, 0.0), (8.742e-08, -1.0, 0.0), (0.1951, -0.9808, 0.0), (0.3827, -0.9239, 0.0), (0.5556, -0.8315, 0.0), (0.7071, -0.7071, 0.0), (0.8315, -0.5556, 0.0), (0.9239, -0.3827, 0.0), (0.9808, -0.1951, 0.0), (1.0, 1.192e-08, 0.0), (0.9808, 0.1951, 0.0), (0.9239, 0.3827, 0.0), (0.8315, 0.5556, 0.0), (0.7071, 0.7071, 0.0), (0.5556, 0.8315, 0.0), (0.3827, 0.9239, 0.0), (0.1951, 0.9808, 0.0)], [(1, 0), (2, 1), (3, 2), (4, 3), (5, 4), (6, 5), (7, 6), (8, 7), (9, 8), (10, 9), (11, 10), (12, 11), (13, 12), (14, 13), (15, 14), (16, 15), (17, 16), (18, 17), (19, 18), (20, 19), (21, 20), (22, 21), (23, 22), (24, 23), (25, 24), (26, 25), (27, 26), (28, 27), (29, 28), (30, 29), (31, 30), (0, 31)], [])
_uv = me_circle.uv_layers.new(name='UVMap')
_uv.uv.foreach_set('vector', [])
me_circle.use_remesh_fix_poles = True
me_circle.use_remesh_preserve_attributes = False
me_circle.update()
me_sphere_003 = bpy.data.meshes.new('Sphere.003')
me_sphere_003.from_pydata([(0.09329, 0.2267, -0.1575), (0.09329, 0.4461, -0.1835), (0.09329, 0.6483, -0.228), (0.09329, 0.8255, -0.3032), (0.09329, 0.971, -0.4166), (0.09329, 1.079, -0.572), (0.09329, 1.146, -0.8162), (0.1378, 0.2223, -0.1575), (0.1806, 0.4375, -0.1835), (0.2201, 0.6358, -0.228), (0.2546, 0.8097, -0.3032), (0.283, 0.9523, -0.4166), (0.3041, 1.058, -0.572), (0.3171, 1.124, -0.8162), (0.3215, 1.146, -1.07), (0.1806, 0.2093, -0.1575), (0.2646, 0.412, -0.1835), (0.3419, 0.5989, -0.228), (0.4098, 0.7626, -0.3032), (0.4654, 0.897, -0.4166), (0.5068, 0.9968, -0.572), (0.5323, 1.058, -0.8162), (0.5409, 1.079, -1.07), (0.2201, 0.1883, -0.1575), (0.3419, 0.3707, -0.1835), (0.4543, 0.5388, -0.228), (0.5527, 0.6862, -0.3032), (0.6336, 0.8071, -0.4166), (0.6936, 0.897, -0.572), (0.7306, 0.9523, -0.8162), (0.7431, 0.971, -1.07), (0.2546, 0.1599, -0.1575), (0.4098, 0.315, -0.1835), (0.5527, 0.458, -0.228), (0.6781, 0.5833, -0.3032), (0.7809, 0.6862, -0.4166), (0.8573, 0.7626, -0.572), (0.9044, 0.8097, -0.8162), (0.9203, 0.8255, -1.07), (0.283, 0.1253, -0.1575), (0.4654, 0.2472, -0.1835), (0.6336, 0.3595, -0.228), (0.7809, 0.458, -0.3032), (0.9019, 0.5388, -0.4166), (0.9917, 0.5989, -0.572), (1.047, 0.6358, -0.8162), (1.066, 0.6483, -1.07), (0.3041, 0.08586, -0.1575), (0.5068, 0.1698, -0.1835), (0.6936, 0.2472, -0.228), (0.8573, 0.315, -0.3032), (0.9917, 0.3707, -0.4166), (1.092, 0.412, -0.572), (1.153, 0.4375, -0.8162), (1.174, 0.4461, -1.07), (0.3171, 0.04305, -0.1575), (0.5323, 0.08586, -0.1835), (0.7306, 0.1253, -0.228), (0.9044, 0.1599, -0.3032), (1.047, 0.1883, -0.4166), (1.153, 0.2093, -0.572), (1.218, 0.2223, -0.8162), (1.24, 0.2267, -1.07), (0.3215, -0.00146, -0.1575), (0.5409, -0.00146, -0.1835), (0.7431, -0.00146, -0.228), (0.9203, -0.00146, -0.3032), (1.066, -0.00146, -0.4166), (1.174, -0.00146, -0.572), (1.24, -0.00146, -0.8162), (1.263, -0.00146, -1.07), (0.3171, -0.04597, -0.1575), (0.5323, -0.08878, -0.1835), (0.7306, -0.1282, -0.228), (0.9044, -0.1628, -0.3032), (1.047, -0.1912, -0.4166), (1.153, -0.2123, -0.572), (1.218, -0.2252, -0.8162), (1.24, -0.2296, -1.07), (0.3041, -0.08878, -0.1575), (0.5068, -0.1727, -0.1835), (0.6936, -0.2501, -0.228), (0.8573, -0.3179, -0.3032), (0.9917, -0.3736, -0.4166), (1.092, -0.415, -0.572), (1.153, -0.4404, -0.8162), (1.174, -0.449, -1.07), (0.283, -0.1282, -0.1575), (0.4654, -0.2501, -0.1835), (0.6336, -0.3625, -0.228), (0.7809, -0.4609, -0.3032), (0.9019, -0.5417, -0.4166), (0.9917, -0.6018, -0.572), (1.047, -0.6387, -0.8162), (1.066, -0.6512, -1.07), (0.2546, -0.1628, -0.1575), (0.4098, -0.3179, -0.1835), (0.5527, -0.4609, -0.228), (0.6781, -0.5862, -0.3032), (0.7809, -0.6891, -0.4166), (0.8573, -0.7655, -0.572), (0.9044, -0.8126, -0.8162), (0.9203, -0.8285, -1.07), (0.2201, -0.1912, -0.1575), (0.3419, -0.3736, -0.1835), (0.4543, -0.5417, -0.228), (0.5527, -0.6891, -0.3032), (0.6336, -0.81, -0.4166), (0.6936, -0.8999, -0.572), (0.7306, -0.9552, -0.8162), (0.7431, -0.9739, -1.07), (0.1806, -0.2123, -0.1575), (0.2646, -0.415, -0.1835), (0.3419, -0.6018, -0.228), (0.4098, -0.7655, -0.3032), (0.4654, -0.8999, -0.4166), (0.5068, -0.9997, -0.572), (0.5323, -1.061, -0.8162), (0.5409, -1.082, -1.07), (0.1378, -0.2252, -0.1575), (0.1806, -0.4404, -0.1835), (0.2201, -0.6387, -0.228), (0.2546, -0.8126, -0.3032), (0.283, -0.9552, -0.4166), (0.3041, -1.061, -0.572), (0.3171, -1.127, -0.8162), (0.3215, -1.149, -1.07), (0.09329, -0.2296, -0.1575), (0.09329, -0.449, -0.1835), (0.09329, -0.6512, -0.228), (0.09329, -0.8285, -0.3032), (0.09329, -0.9739, -0.4166), (0.09329, -1.082, -0.572), (0.09329, -1.149, -0.8162), (0.09329, -1.171, -1.07), (0.04877, -0.2252, -0.1575), (0.005972, -0.4404, -0.1835), (-0.03348, -0.6387, -0.228), (-0.06805, -0.8126, -0.3032), (-0.09643, -0.9552, -0.4166), (-0.1175, -1.061, -0.572), (-0.1305, -1.127, -0.8162), (-0.1349, -1.149, -1.07), (0.005972, -0.2123, -0.1575), (-0.07799, -0.415, -0.1835), (-0.1554, -0.6018, -0.228), (-0.2232, -0.7655, -0.3032), (-0.2789, -0.8999, -0.4166), (-0.3202, -0.9997, -0.572), (-0.3457, -1.061, -0.8162), (-0.3543, -1.082, -1.07), (-0.03348, -0.1912, -0.1575), (-0.1554, -0.3736, -0.1835), (-0.2677, -0.5417, -0.228), (-0.3662, -0.6891, -0.3032), (-0.447, -0.81, -0.4166), (-0.507, -0.8999, -0.572), (-0.544, -0.9552, -0.8162), (-0.5565, -0.9739, -1.07), (-0.06805, -0.1628, -0.1575), (-0.2232, -0.3179, -0.1835), (-0.3662, -0.4609, -0.228), (-0.4915, -0.5862, -0.3032), (-0.5943, -0.6891, -0.4166), (-0.6708, -0.7655, -0.572), (-0.7178, -0.8126, -0.8162), (-0.7337, -0.8285, -1.07), (-0.09643, -0.1282, -0.1575), (-0.2789, -0.2501, -0.1835), (-0.447, -0.3625, -0.228), (-0.5943, -0.4609, -0.3032), (-0.7153, -0.5417, -0.4166), (-0.8051, -0.6018, -0.572), (-0.8605, -0.6387, -0.8162), (-0.8792, -0.6512, -1.07), (0.09329, -0.00146, -0.1325), (-0.1175, -0.08878, -0.1575), (-0.3202, -0.1727, -0.1835), (-0.507, -0.2501, -0.228), (-0.6708, -0.3179, -0.3032), (-0.8051, -0.3736, -0.4166), (-0.905, -0.415, -0.572), (-0.9665, -0.4404, -0.8162), (-0.9872, -0.449, -1.07), (-0.1305, -0.04597, -0.1575), (-0.3457, -0.08878, -0.1835), (-0.544, -0.1282, -0.228), (-0.7178, -0.1628, -0.3032), (-0.8605, -0.1912, -0.4166), (-0.9665, -0.2123, -0.572), (-1.032, -0.2252, -0.8162), (-1.054, -0.2296, -1.07), (-0.1349, -0.00146, -0.1575), (-0.3543, -0.00146, -0.1835), (-0.5565, -0.00146, -0.228), (-0.7337, -0.00146, -0.3032), (-0.8792, -0.00146, -0.4166), (-0.9872, -0.00146, -0.572), (-1.054, -0.001459, -0.8162), (-1.076, -0.001459, -1.07), (-0.1305, 0.04305, -0.1575), (-0.3457, 0.08586, -0.1835), (-0.544, 0.1253, -0.228), (-0.7178, 0.1599, -0.3032), (-0.8605, 0.1883, -0.4166), (-0.9665, 0.2093, -0.572), (-1.032, 0.2223, -0.8162), (-1.054, 0.2267, -1.07), (-0.1175, 0.08586, -0.1575), (-0.3202, 0.1698, -0.1835), (-0.507, 0.2472, -0.228), (-0.6708, 0.315, -0.3032), (-0.8051, 0.3707, -0.4166), (-0.905, 0.412, -0.572), (-0.9665, 0.4375, -0.8162), (-0.9872, 0.4461, -1.07), (-0.09643, 0.1253, -0.1575), (-0.2789, 0.2472, -0.1835), (-0.447, 0.3595, -0.228), (-0.5943, 0.458, -0.3032), (-0.7153, 0.5388, -0.4166), (-0.8051, 0.5989, -0.572), (-0.8605, 0.6358, -0.8162), (-0.8792, 0.6483, -1.07), (-0.06805, 0.1599, -0.1575), (-0.2232, 0.315, -0.1835), (-0.3662, 0.458, -0.228), (-0.4915, 0.5833, -0.3032), (-0.5943, 0.6862, -0.4166), (-0.6708, 0.7626, -0.572), (-0.7178, 0.8097, -0.8162), (-0.7337, 0.8255, -1.07), (-0.03348, 0.1883, -0.1575), (-0.1554, 0.3707, -0.1835), (-0.2677, 0.5388, -0.228), (-0.3662, 0.6862, -0.3032), (-0.447, 0.8071, -0.4166), (-0.507, 0.897, -0.572), (-0.544, 0.9523, -0.8162), (-0.5565, 0.971, -1.07), (0.005972, 0.2093, -0.1575), (-0.07799, 0.412, -0.1835), (-0.1554, 0.5989, -0.228), (-0.2232, 0.7626, -0.3032), (-0.2789, 0.897, -0.4166), (-0.3202, 0.9968, -0.572), (-0.3457, 1.058, -0.8162), (-0.3543, 1.079, -1.07), (0.04877, 0.2223, -0.1575), (0.005972, 0.4375, -0.1835), (-0.03348, 0.6358, -0.228), (-0.06805, 0.8097, -0.3032), (-0.09643, 0.9523, -0.4166), (-0.1175, 1.058, -0.572), (-0.1305, 1.124, -0.8162), (-0.1349, 1.146, -1.07), (0.09329, 1.168, -1.07), (1.172, -1.505, -1.059), (1.268, -1.323, -1.058), (1.043, -1.664, -1.061), (0.8858, -1.796, -1.063), (0.7055, -1.895, -1.065), (0.5089, -1.958, -1.067), (0.3035, -1.981, -1.07), (0.09691, -1.963, -1.073), (-0.1028, -1.906, -1.075), (-0.2879, -1.81, -1.078), (-0.4509, -1.679, -1.08)], [], [(6, 5, 12, 13), (256, 6, 13, 14), (0, 175, 7), (1, 0, 7, 8), (2, 1, 8, 9), (3, 2, 9, 10), (4, 3, 10, 11), (5, 4, 11, 12), (12, 11, 19, 20), (13, 12, 20, 21), (14, 13, 21, 22), (7, 175, 15), (8, 7, 15, 16), (9, 8, 16, 17), (10, 9, 17, 18), (11, 10, 18, 19), (17, 16, 24, 25), (18, 17, 25, 26), (19, 18, 26, 27), (20, 19, 27, 28), (21, 20, 28, 29), (22, 21, 29, 30), (15, 175, 23), (16, 15, 23, 24), (29, 28, 36, 37), (30, 29, 37, 38), (23, 175, 31), (24, 23, 31, 32), (25, 24, 32, 33), (26, 25, 33, 34), (27, 26, 34, 35), (28, 27, 35, 36), (33, 32, 40, 41), (34, 33, 41, 42), (35, 34, 42, 43), (36, 35, 43, 44), (37, 36, 44, 45), (38, 37, 45, 46), (31, 175, 39), (32, 31, 39, 40), (45, 44, 52, 53), (150, 158, 266, 265), (46, 45, 53, 54), (39, 175, 47), (40, 39, 47, 48), (41, 40, 48, 49), (42, 41, 49, 50), (43, 42, 50, 51), (44, 43, 51, 52), (50, 49, 57, 58), (51, 50, 58, 59), (52, 51, 59, 60), (53, 52, 60, 61), (54, 53, 61, 62), (47, 175, 55), (48, 47, 55, 56), (49, 48, 56, 57), (62, 61, 69, 70), (55, 175, 63), (56, 55, 63, 64), (57, 56, 64, 65), (58, 57, 65, 66), (59, 58, 66, 67), (60, 59, 67, 68), (61, 60, 68, 69), (66, 65, 73, 74), (67, 66, 74, 75), (68, 67, 75, 76), (69, 68, 76, 77), (70, 69, 77, 78), (63, 175, 71), (64, 63, 71, 72), (65, 64, 72, 73), (78, 77, 85, 86), (71, 175, 79), (72, 71, 79, 80), (73, 72, 80, 81), (74, 73, 81, 82), (75, 74, 82, 83), (76, 75, 83, 84), (77, 76, 84, 85), (83, 82, 90, 91), (84, 83, 91, 92), (85, 84, 92, 93), (86, 85, 93, 94), (79, 175, 87), (80, 79, 87, 88), (81, 80, 88, 89), (82, 81, 89, 90), (88, 87, 95, 96), (89, 88, 96, 97), (90, 89, 97, 98), (91, 90, 98, 99), (92, 91, 99, 100), (93, 92, 100, 101), (94, 93, 101, 102), (87, 175, 95), (100, 99, 107, 108), (101, 100, 108, 109), (102, 101, 109, 110), (95, 175, 103), (96, 95, 103, 104), (97, 96, 104, 105), (98, 97, 105, 106), (99, 98, 106, 107), (104, 103, 111, 112), (105, 104, 112, 113), (106, 105, 113, 114), (107, 106, 114, 115), (108, 107, 115, 116), (109, 108, 116, 117), (110, 109, 117, 118), (103, 175, 111), (116, 115, 123, 124), (117, 116, 124, 125), (118, 117, 125, 126), (111, 175, 119), (112, 111, 119, 120), (113, 112, 120, 121), (114, 113, 121, 122), (115, 114, 122, 123), (121, 120, 128, 129), (122, 121, 129, 130), (123, 122, 130, 131), (124, 123, 131, 132), (125, 124, 132, 133), (126, 125, 133, 134), (119, 175, 127), (120, 119, 127, 128), (133, 132, 140, 141), (134, 133, 141, 142), (127, 175, 135), (128, 127, 135, 136), (129, 128, 136, 137), (130, 129, 137, 138), (131, 130, 138, 139), (132, 131, 139, 140), (137, 136, 144, 145), (138, 137, 145, 146), (139, 138, 146, 147), (140, 139, 147, 148), (141, 140, 148, 149), (142, 141, 149, 150), (135, 175, 143), (136, 135, 143, 144), (149, 148, 156, 157), (150, 149, 157, 158), (143, 175, 151), (144, 143, 151, 152), (145, 144, 152, 153), (146, 145, 153, 154), (147, 146, 154, 155), (148, 147, 155, 156), (154, 153, 161, 162), (155, 154, 162, 163), (156, 155, 163, 164), (157, 156, 164, 165), (158, 157, 165, 166), (151, 175, 159), (152, 151, 159, 160), (153, 152, 160, 161), (166, 165, 173, 174), (159, 175, 167), (160, 159, 167, 168), (161, 160, 168, 169), (162, 161, 169, 170), (163, 162, 170, 171), (164, 163, 171, 172), (165, 164, 172, 173), (171, 170, 179, 180), (172, 171, 180, 181), (173, 172, 181, 182), (174, 173, 182, 183), (167, 175, 176), (168, 167, 176, 177), (169, 168, 177, 178), (170, 169, 178, 179), (176, 175, 184), (177, 176, 184, 185), (178, 177, 185, 186), (179, 178, 186, 187), (180, 179, 187, 188), (181, 180, 188, 189), (182, 181, 189, 190), (183, 182, 190, 191), (188, 187, 195, 196), (189, 188, 196, 197), (190, 189, 197, 198), (191, 190, 198, 199), (184, 175, 192), (185, 184, 192, 193), (186, 185, 193, 194), (187, 186, 194, 195), (193, 192, 200, 201), (194, 193, 201, 202), (195, 194, 202, 203), (196, 195, 203, 204), (197, 196, 204, 205), (198, 197, 205, 206), (199, 198, 206, 207), (192, 175, 200), (205, 204, 212, 213), (206, 205, 213, 214), (207, 206, 214, 215), (200, 175, 208), (201, 200, 208, 209), (202, 201, 209, 210), (203, 202, 210, 211), (204, 203, 211, 212), (209, 208, 216, 217), (210, 209, 217, 218), (211, 210, 218, 219), (212, 211, 219, 220), (213, 212, 220, 221), (214, 213, 221, 222), (215, 214, 222, 223), (208, 175, 216), (221, 220, 228, 229), (222, 221, 229, 230), (223, 222, 230, 231), (216, 175, 224), (217, 216, 224, 225), (218, 217, 225, 226), (219, 218, 226, 227), (220, 219, 227, 228), (226, 225, 233, 234), (227, 226, 234, 235), (228, 227, 235, 236), (229, 228, 236, 237), (230, 229, 237, 238), (231, 230, 238, 239), (224, 175, 232), (225, 224, 232, 233), (238, 237, 245, 246), (239, 238, 246, 247), (232, 175, 240), (233, 232, 240, 241), (234, 233, 241, 242), (235, 234, 242, 243), (236, 235, 243, 244), (237, 236, 244, 245), (243, 242, 250, 251), (244, 243, 251, 252), (245, 244, 252, 253), (246, 245, 253, 254), (247, 246, 254, 255), (240, 175, 248), (241, 240, 248, 249), (242, 241, 249, 250), (255, 254, 6, 256), (248, 175, 0), (249, 248, 0, 1), (250, 249, 1, 2), (251, 250, 2, 3), (252, 251, 3, 4), (253, 252, 4, 5), (254, 253, 5, 6), (86, 94, 257, 258), (126, 134, 263, 262), (94, 102, 259, 257), (134, 142, 264, 263), (110, 118, 261, 260), (118, 126, 262, 261), (158, 166, 267, 266), (102, 110, 260, 259), (142, 150, 265, 264)])
_uv = me_sphere_003.uv_layers.new(name='UVMap')
_uv.uv.foreach_set('vector', [0.75, 0.5625, 0.75, 0.625, 0.7188, 0.625, 0.7188, 0.5625, 0.75, 0.5, 0.75, 0.5625, 0.7188, 0.5625, 0.7188, 0.5, 0.75, 0.9375, 0.7344, 1.0, 0.7188, 0.9375, 0.75, 0.875, 0.75, 0.9375, 0.7188, 0.9375, 0.7188, 0.875, 0.75, 0.8125, 0.75, 0.875, 0.7188, 0.875, 0.7188, 0.8125, 0.75, 0.75, 0.75, 0.8125, 0.7188, 0.8125, 0.7188, 0.75, 0.75, 0.6875, 0.75, 0.75, 0.7188, 0.75, 0.7188, 0.6875, 0.75, 0.625, 0.75, 0.6875, 0.7188, 0.6875, 0.7188, 0.625, 0.7188, 0.625, 0.7188, 0.6875, 0.6875, 0.6875, 0.6875, 0.625, 0.7188, 0.5625, 0.7188, 0.625, 0.6875, 0.625, 0.6875, 0.5625, 0.7188, 0.5, 0.7188, 0.5625, 0.6875, 0.5625, 0.6875, 0.5, 0.7188, 0.9375, 0.7031, 1.0, 0.6875, 0.9375, 0.7188, 0.875, 0.7188, 0.9375, 0.6875, 0.9375, 0.6875, 0.875, 0.7188, 0.8125, 0.7188, 0.875, 0.6875, 0.875, 0.6875, 0.8125, 0.7188, 0.75, 0.7188, 0.8125, 0.6875, 0.8125, 0.6875, 0.75, 0.7188, 0.6875, 0.7188, 0.75, 0.6875, 0.75, 0.6875, 0.6875, 0.6875, 0.8125, 0.6875, 0.875, 0.6562, 0.875, 0.6562, 0.8125, 0.6875, 0.75, 0.6875, 0.8125, 0.6562, 0.8125, 0.6562, 0.75, 0.6875, 0.6875, 0.6875, 0.75, 0.6562, 0.75, 0.6562, 0.6875, 0.6875, 0.625, 0.6875, 0.6875, 0.6562, 0.6875, 0.6562, 0.625, 0.6875, 0.5625, 0.6875, 0.625, 0.6562, 0.625, 0.6562, 0.5625, 0.6875, 0.5, 0.6875, 0.5625, 0.6562, 0.5625, 0.6562, 0.5, 0.6875, 0.9375, 0.6719, 1.0, 0.6562, 0.9375, 0.6875, 0.875, 0.6875, 0.9375, 0.6562, 0.9375, 0.6562, 0.875, 0.6562, 0.5625, 0.6562, 0.625, 0.625, 0.625, 0.625, 0.5625, 0.6562, 0.5, 0.6562, 0.5625, 0.625, 0.5625, 0.625, 0.5, 0.6562, 0.9375, 0.6406, 1.0, 0.625, 0.9375, 0.6562, 0.875, 0.6562, 0.9375, 0.625, 0.9375, 0.625, 0.875, 0.6562, 0.8125, 0.6562, 0.875, 0.625, 0.875, 0.625, 0.8125, 0.6562, 0.75, 0.6562, 0.8125, 0.625, 0.8125, 0.625, 0.75, 0.6562, 0.6875, 0.6562, 0.75, 0.625, 0.75, 0.625, 0.6875, 0.6562, 0.625, 0.6562, 0.6875, 0.625, 0.6875, 0.625, 0.625, 0.625, 0.8125, 0.625, 0.875, 0.5937, 0.875, 0.5938, 0.8125, 0.625, 0.75, 0.625, 0.8125, 0.5938, 0.8125, 0.5938, 0.75, 0.625, 0.6875, 0.625, 0.75, 0.5938, 0.75, 0.5938, 0.6875, 0.625, 0.625, 0.625, 0.6875, 0.5938, 0.6875, 0.5938, 0.625, 0.625, 0.5625, 0.625, 0.625, 0.5938, 0.625, 0.5938, 0.5625, 0.625, 0.5, 0.625, 0.5625, 0.5938, 0.5625, 0.5938, 0.5, 0.625, 0.9375, 0.6094, 1.0, 0.5937, 0.9375, 0.625, 0.875, 0.625, 0.9375, 0.5937, 0.9375, 0.5937, 0.875, 0.5938, 0.5625, 0.5938, 0.625, 0.5625, 0.625, 0.5625, 0.5625, 0.1875, 0.5, 0.1562, 0.5, 0.1562, 0.5, 0.1875, 0.5, 0.5938, 0.5, 0.5938, 0.5625, 0.5625, 0.5625, 0.5625, 0.5, 0.5937, 0.9375, 0.5781, 1.0, 0.5625, 0.9375, 0.5937, 0.875, 0.5937, 0.9375, 0.5625, 0.9375, 0.5625, 0.875, 0.5938, 0.8125, 0.5937, 0.875, 0.5625, 0.875, 0.5625, 0.8125, 0.5938, 0.75, 0.5938, 0.8125, 0.5625, 0.8125, 0.5625, 0.75, 0.5938, 0.6875, 0.5938, 0.75, 0.5625, 0.75, 0.5625, 0.6875, 0.5938, 0.625, 0.5938, 0.6875, 0.5625, 0.6875, 0.5625, 0.625, 0.5625, 0.75, 0.5625, 0.8125, 0.5312, 0.8125, 0.5312, 0.75, 0.5625, 0.6875, 0.5625, 0.75, 0.5312, 0.75, 0.5312, 0.6875, 0.5625, 0.625, 0.5625, 0.6875, 0.5312, 0.6875, 0.5312, 0.625, 0.5625, 0.5625, 0.5625, 0.625, 0.5312, 0.625, 0.5312, 0.5625, 0.5625, 0.5, 0.5625, 0.5625, 0.5312, 0.5625, 0.5312, 0.5, 0.5625, 0.9375, 0.5469, 1.0, 0.5312, 0.9375, 0.5625, 0.875, 0.5625, 0.9375, 0.5312, 0.9375, 0.5312, 0.875, 0.5625, 0.8125, 0.5625, 0.875, 0.5312, 0.875, 0.5312, 0.8125, 0.5312, 0.5, 0.5312, 0.5625, 0.5, 0.5625, 0.5, 0.5, 0.5312, 0.9375, 0.5156, 1.0, 0.5, 0.9375, 0.5312, 0.875, 0.5312, 0.9375, 0.5, 0.9375, 0.5, 0.875, 0.5312, 0.8125, 0.5312, 0.875, 0.5, 0.875, 0.5, 0.8125, 0.5312, 0.75, 0.5312, 0.8125, 0.5, 0.8125, 0.5, 0.75, 0.5312, 0.6875, 0.5312, 0.75, 0.5, 0.75, 0.5, 0.6875, 0.5312, 0.625, 0.5312, 0.6875, 0.5, 0.6875, 0.5, 0.625, 0.5312, 0.5625, 0.5312, 0.625, 0.5, 0.625, 0.5, 0.5625, 0.5, 0.75, 0.5, 0.8125, 0.4687, 0.8125, 0.4688, 0.75, 0.5, 0.6875, 0.5, 0.75, 0.4688, 0.75, 0.4687, 0.6875, 0.5, 0.625, 0.5, 0.6875, 0.4687, 0.6875, 0.4688, 0.625, 0.5, 0.5625, 0.5, 0.625, 0.4688, 0.625, 0.4688, 0.5625, 0.5, 0.5, 0.5, 0.5625, 0.4688, 0.5625, 0.4687, 0.5, 0.5, 0.9375, 0.4844, 1.0, 0.4687, 0.9375, 0.5, 0.875, 0.5, 0.9375, 0.4687, 0.9375, 0.4687, 0.875, 0.5, 0.8125, 0.5, 0.875, 0.4687, 0.875, 0.4687, 0.8125, 0.4687, 0.5, 0.4688, 0.5625, 0.4375, 0.5625, 0.4375, 0.5, 0.4687, 0.9375, 0.4531, 1.0, 0.4375, 0.9375, 0.4687, 0.875, 0.4687, 0.9375, 0.4375, 0.9375, 0.4375, 0.875, 0.4687, 0.8125, 0.4687, 0.875, 0.4375, 0.875, 0.4375, 0.8125, 0.4688, 0.75, 0.4687, 0.8125, 0.4375, 0.8125, 0.4375, 0.75, 0.4687, 0.6875, 0.4688, 0.75, 0.4375, 0.75, 0.4375, 0.6875, 0.4688, 0.625, 0.4687, 0.6875, 0.4375, 0.6875, 0.4375, 0.625, 0.4688, 0.5625, 0.4688, 0.625, 0.4375, 0.625, 0.4375, 0.5625, 0.4375, 0.6875, 0.4375, 0.75, 0.4062, 0.75, 0.4062, 0.6875, 0.4375, 0.625, 0.4375, 0.6875, 0.4062, 0.6875, 0.4062, 0.625, 0.4375, 0.5625, 0.4375, 0.625, 0.4062, 0.625, 0.4062, 0.5625, 0.4375, 0.5, 0.4375, 0.5625, 0.4062, 0.5625, 0.4062, 0.5, 0.4375, 0.9375, 0.4219, 1.0, 0.4062, 0.9375, 0.4375, 0.875, 0.4375, 0.9375, 0.4062, 0.9375, 0.4062, 0.875, 0.4375, 0.8125, 0.4375, 0.875, 0.4062, 0.875, 0.4062, 0.8125, 0.4375, 0.75, 0.4375, 0.8125, 0.4062, 0.8125, 0.4062, 0.75, 0.4062, 0.875, 0.4062, 0.9375, 0.375, 0.9375, 0.375, 0.875, 0.4062, 0.8125, 0.4062, 0.875, 0.375, 0.875, 0.375, 0.8125, 0.4062, 0.75, 0.4062, 0.8125, 0.375, 0.8125, 0.375, 0.75, 0.4062, 0.6875, 0.4062, 0.75, 0.375, 0.75, 0.375, 0.6875, 0.4062, 0.625, 0.4062, 0.6875, 0.375, 0.6875, 0.375, 0.625, 0.4062, 0.5625, 0.4062, 0.625, 0.375, 0.625, 0.375, 0.5625, 0.4062, 0.5, 0.4062, 0.5625, 0.375, 0.5625, 0.375, 0.5, 0.4062, 0.9375, 0.3906, 1.0, 0.375, 0.9375, 0.375, 0.625, 0.375, 0.6875, 0.3438, 0.6875, 0.3438, 0.625, 0.375, 0.5625, 0.375, 0.625, 0.3438, 0.625, 0.3438, 0.5625, 0.375, 0.5, 0.375, 0.5625, 0.3438, 0.5625, 0.3437, 0.5, 0.375, 0.9375, 0.3594, 1.0, 0.3437, 0.9375, 0.375, 0.875, 0.375, 0.9375, 0.3437, 0.9375, 0.3438, 0.875, 0.375, 0.8125, 0.375, 0.875, 0.3438, 0.875, 0.3438, 0.8125, 0.375, 0.75, 0.375, 0.8125, 0.3438, 0.8125, 0.3438, 0.75, 0.375, 0.6875, 0.375, 0.75, 0.3438, 0.75, 0.3438, 0.6875, 0.3438, 0.875, 0.3437, 0.9375, 0.3125, 0.9375, 0.3125, 0.875, 0.3438, 0.8125, 0.3438, 0.875, 0.3125, 0.875, 0.3125, 0.8125, 0.3438, 0.75, 0.3438, 0.8125, 0.3125, 0.8125, 0.3125, 0.75, 0.3438, 0.6875, 0.3438, 0.75, 0.3125, 0.75, 0.3125, 0.6875, 0.3438, 0.625, 0.3438, 0.6875, 0.3125, 0.6875, 0.3125, 0.625, 0.3438, 0.5625, 0.3438, 0.625, 0.3125, 0.625, 0.3125, 0.5625, 0.3437, 0.5, 0.3438, 0.5625, 0.3125, 0.5625, 0.3125, 0.5, 0.3437, 0.9375, 0.3281, 1.0, 0.3125, 0.9375, 0.3125, 0.625, 0.3125, 0.6875, 0.2812, 0.6875, 0.2812, 0.625, 0.3125, 0.5625, 0.3125, 0.625, 0.2812, 0.625, 0.2812, 0.5625, 0.3125, 0.5, 0.3125, 0.5625, 0.2812, 0.5625, 0.2812, 0.5, 0.3125, 0.9375, 0.2969, 1.0, 0.2812, 0.9375, 0.3125, 0.875, 0.3125, 0.9375, 0.2812, 0.9375, 0.2812, 0.875, 0.3125, 0.8125, 0.3125, 0.875, 0.2812, 0.875, 0.2812, 0.8125, 0.3125, 0.75, 0.3125, 0.8125, 0.2812, 0.8125, 0.2812, 0.75, 0.3125, 0.6875, 0.3125, 0.75, 0.2812, 0.75, 0.2812, 0.6875, 0.2812, 0.8125, 0.2812, 0.875, 0.25, 0.875, 0.25, 0.8125, 0.2812, 0.75, 0.2812, 0.8125, 0.25, 0.8125, 0.25, 0.75, 0.2812, 0.6875, 0.2812, 0.75, 0.25, 0.75, 0.25, 0.6875, 0.2812, 0.625, 0.2812, 0.6875, 0.25, 0.6875, 0.25, 0.625, 0.2812, 0.5625, 0.2812, 0.625, 0.25, 0.625, 0.25, 0.5625, 0.2812, 0.5, 0.2812, 0.5625, 0.25, 0.5625, 0.25, 0.5, 0.2812, 0.9375, 0.2656, 1.0, 0.25, 0.9375, 0.2812, 0.875, 0.2812, 0.9375, 0.25, 0.9375, 0.25, 0.875, 0.25, 0.5625, 0.25, 0.625, 0.2188, 0.625, 0.2188, 0.5625, 0.25, 0.5, 0.25, 0.5625, 0.2188, 0.5625, 0.2187, 0.5, 0.25, 0.9375, 0.2344, 1.0, 0.2188, 0.9375, 0.25, 0.875, 0.25, 0.9375, 0.2188, 0.9375, 0.2188, 0.875, 0.25, 0.8125, 0.25, 0.875, 0.2188, 0.875, 0.2188, 0.8125, 0.25, 0.75, 0.25, 0.8125, 0.2188, 0.8125, 0.2188, 0.75, 0.25, 0.6875, 0.25, 0.75, 0.2188, 0.75, 0.2188, 0.6875, 0.25, 0.625, 0.25, 0.6875, 0.2188, 0.6875, 0.2188, 0.625, 0.2188, 0.8125, 0.2188, 0.875, 0.1875, 0.875, 0.1875, 0.8125, 0.2188, 0.75, 0.2188, 0.8125, 0.1875, 0.8125, 0.1875, 0.75, 0.2188, 0.6875, 0.2188, 0.75, 0.1875, 0.75, 0.1875, 0.6875, 0.2188, 0.625, 0.2188, 0.6875, 0.1875, 0.6875, 0.1875, 0.625, 0.2188, 0.5625, 0.2188, 0.625, 0.1875, 0.625, 0.1875, 0.5625, 0.2187, 0.5, 0.2188, 0.5625, 0.1875, 0.5625, 0.1875, 0.5, 0.2188, 0.9375, 0.2031, 1.0, 0.1875, 0.9375, 0.2188, 0.875, 0.2188, 0.9375, 0.1875, 0.9375, 0.1875, 0.875, 0.1875, 0.5625, 0.1875, 0.625, 0.1563, 0.625, 0.1562, 0.5625, 0.1875, 0.5, 0.1875, 0.5625, 0.1562, 0.5625, 0.1562, 0.5, 0.1875, 0.9375, 0.1719, 1.0, 0.1563, 0.9375, 0.1875, 0.875, 0.1875, 0.9375, 0.1563, 0.9375, 0.1563, 0.875, 0.1875, 0.8125, 0.1875, 0.875, 0.1563, 0.875, 0.1562, 0.8125, 0.1875, 0.75, 0.1875, 0.8125, 0.1562, 0.8125, 0.1563, 0.75, 0.1875, 0.6875, 0.1875, 0.75, 0.1563, 0.75, 0.1563, 0.6875, 0.1875, 0.625, 0.1875, 0.6875, 0.1563, 0.6875, 0.1563, 0.625, 0.1563, 0.75, 0.1562, 0.8125, 0.125, 0.8125, 0.125, 0.75, 0.1563, 0.6875, 0.1563, 0.75, 0.125, 0.75, 0.125, 0.6875, 0.1563, 0.625, 0.1563, 0.6875, 0.125, 0.6875, 0.125, 0.625, 0.1562, 0.5625, 0.1563, 0.625, 0.125, 0.625, 0.125, 0.5625, 0.1562, 0.5, 0.1562, 0.5625, 0.125, 0.5625, 0.125, 0.5, 0.1563, 0.9375, 0.1406, 1.0, 0.125, 0.9375, 0.1563, 0.875, 0.1563, 0.9375, 0.125, 0.9375, 0.125, 0.875, 0.1562, 0.8125, 0.1563, 0.875, 0.125, 0.875, 0.125, 0.8125, 0.125, 0.5, 0.125, 0.5625, 0.09375, 0.5625, 0.09375, 0.5, 0.125, 0.9375, 0.1094, 1.0, 0.09375, 0.9375, 0.125, 0.875, 0.125, 0.9375, 0.09375, 0.9375, 0.09375, 0.875, 0.125, 0.8125, 0.125, 0.875, 0.09375, 0.875, 0.09375, 0.8125, 0.125, 0.75, 0.125, 0.8125, 0.09375, 0.8125, 0.09375, 0.75, 0.125, 0.6875, 0.125, 0.75, 0.09375, 0.75, 0.09375, 0.6875, 0.125, 0.625, 0.125, 0.6875, 0.09375, 0.6875, 0.09375, 0.625, 0.125, 0.5625, 0.125, 0.625, 0.09375, 0.625, 0.09375, 0.5625, 0.09375, 0.6875, 0.09375, 0.75, 0.0625, 0.75, 0.0625, 0.6875, 0.09375, 0.625, 0.09375, 0.6875, 0.0625, 0.6875, 0.0625, 0.625, 0.09375, 0.5625, 0.09375, 0.625, 0.0625, 0.625, 0.0625, 0.5625, 0.09375, 0.5, 0.09375, 0.5625, 0.0625, 0.5625, 0.0625, 0.5, 0.09375, 0.9375, 0.07813, 1.0, 0.0625, 0.9375, 0.09375, 0.875, 0.09375, 0.9375, 0.0625, 0.9375, 0.0625, 0.875, 0.09375, 0.8125, 0.09375, 0.875, 0.0625, 0.875, 0.0625, 0.8125, 0.09375, 0.75, 0.09375, 0.8125, 0.0625, 0.8125, 0.0625, 0.75, 0.0625, 0.9375, 0.04688, 1.0, 0.03125, 0.9375, 0.0625, 0.875, 0.0625, 0.9375, 0.03125, 0.9375, 0.03125, 0.875, 0.0625, 0.8125, 0.0625, 0.875, 0.03125, 0.875, 0.03125, 0.8125, 0.0625, 0.75, 0.0625, 0.8125, 0.03125, 0.8125, 0.03125, 0.75, 0.0625, 0.6875, 0.0625, 0.75, 0.03125, 0.75, 0.03125, 0.6875, 0.0625, 0.625, 0.0625, 0.6875, 0.03125, 0.6875, 0.03125, 0.625, 0.0625, 0.5625, 0.0625, 0.625, 0.03125, 0.625, 0.03125, 0.5625, 0.0625, 0.5, 0.0625, 0.5625, 0.03125, 0.5625, 0.03125, 0.5, 0.03125, 0.6875, 0.03125, 0.75, 2.98e-08, 0.75, 2.98e-08, 0.6875, 0.03125, 0.625, 0.03125, 0.6875, 2.98e-08, 0.6875, 0.0, 0.625, 0.03125, 0.5625, 0.03125, 0.625, 0.0, 0.625, 0.0, 0.5625, 0.03125, 0.5, 0.03125, 0.5625, 0.0, 0.5625, 0.0, 0.5, 0.03125, 0.9375, 0.01563, 1.0, 8.941e-08, 0.9375, 0.03125, 0.875, 0.03125, 0.9375, 8.941e-08, 0.9375, 2.98e-08, 0.875, 0.03125, 0.8125, 0.03125, 0.875, 2.98e-08, 0.875, 0.0, 0.8125, 0.03125, 0.75, 0.03125, 0.8125, 0.0, 0.8125, 2.98e-08, 0.75, 1.0, 0.875, 1.0, 0.9375, 0.9688, 0.9375, 0.9688, 0.875, 1.0, 0.8125, 1.0, 0.875, 0.9688, 0.875, 0.9688, 0.8125, 1.0, 0.75, 1.0, 0.8125, 0.9688, 0.8125, 0.9688, 0.75, 1.0, 0.6875, 1.0, 0.75, 0.9688, 0.75, 0.9688, 0.6875, 1.0, 0.625, 1.0, 0.6875, 0.9688, 0.6875, 0.9688, 0.625, 1.0, 0.5625, 1.0, 0.625, 0.9688, 0.625, 0.9688, 0.5625, 1.0, 0.5, 1.0, 0.5625, 0.9688, 0.5625, 0.9687, 0.5, 1.0, 0.9375, 0.9844, 1.0, 0.9688, 0.9375, 0.9688, 0.625, 0.9688, 0.6875, 0.9375, 0.6875, 0.9375, 0.625, 0.9688, 0.5625, 0.9688, 0.625, 0.9375, 0.625, 0.9375, 0.5625, 0.9687, 0.5, 0.9688, 0.5625, 0.9375, 0.5625, 0.9375, 0.5, 0.9688, 0.9375, 0.9531, 1.0, 0.9375, 0.9375, 0.9688, 0.875, 0.9688, 0.9375, 0.9375, 0.9375, 0.9375, 0.875, 0.9688, 0.8125, 0.9688, 0.875, 0.9375, 0.875, 0.9375, 0.8125, 0.9688, 0.75, 0.9688, 0.8125, 0.9375, 0.8125, 0.9375, 0.75, 0.9688, 0.6875, 0.9688, 0.75, 0.9375, 0.75, 0.9375, 0.6875, 0.9375, 0.875, 0.9375, 0.9375, 0.9062, 0.9375, 0.9062, 0.875, 0.9375, 0.8125, 0.9375, 0.875, 0.9062, 0.875, 0.9062, 0.8125, 0.9375, 0.75, 0.9375, 0.8125, 0.9062, 0.8125, 0.9062, 0.75, 0.9375, 0.6875, 0.9375, 0.75, 0.9062, 0.75, 0.9062, 0.6875, 0.9375, 0.625, 0.9375, 0.6875, 0.9062, 0.6875, 0.9062, 0.625, 0.9375, 0.5625, 0.9375, 0.625, 0.9062, 0.625, 0.9062, 0.5625, 0.9375, 0.5, 0.9375, 0.5625, 0.9062, 0.5625, 0.9062, 0.5, 0.9375, 0.9375, 0.9219, 1.0, 0.9062, 0.9375, 0.9062, 0.625, 0.9062, 0.6875, 0.875, 0.6875, 0.875, 0.625, 0.9062, 0.5625, 0.9062, 0.625, 0.875, 0.625, 0.875, 0.5625, 0.9062, 0.5, 0.9062, 0.5625, 0.875, 0.5625, 0.875, 0.5, 0.9062, 0.9375, 0.8906, 1.0, 0.875, 0.9375, 0.9062, 0.875, 0.9062, 0.9375, 0.875, 0.9375, 0.875, 0.875, 0.9062, 0.8125, 0.9062, 0.875, 0.875, 0.875, 0.875, 0.8125, 0.9062, 0.75, 0.9062, 0.8125, 0.875, 0.8125, 0.875, 0.75, 0.9062, 0.6875, 0.9062, 0.75, 0.875, 0.75, 0.875, 0.6875, 0.875, 0.8125, 0.875, 0.875, 0.8438, 0.875, 0.8438, 0.8125, 0.875, 0.75, 0.875, 0.8125, 0.8438, 0.8125, 0.8438, 0.75, 0.875, 0.6875, 0.875, 0.75, 0.8438, 0.75, 0.8438, 0.6875, 0.875, 0.625, 0.875, 0.6875, 0.8438, 0.6875, 0.8438, 0.625, 0.875, 0.5625, 0.875, 0.625, 0.8438, 0.625, 0.8438, 0.5625, 0.875, 0.5, 0.875, 0.5625, 0.8438, 0.5625, 0.8437, 0.5, 0.875, 0.9375, 0.8594, 1.0, 0.8438, 0.9375, 0.875, 0.875, 0.875, 0.9375, 0.8438, 0.9375, 0.8438, 0.875, 0.8438, 0.5625, 0.8438, 0.625, 0.8125, 0.625, 0.8125, 0.5625, 0.8437, 0.5, 0.8438, 0.5625, 0.8125, 0.5625, 0.8125, 0.5, 0.8438, 0.9375, 0.8281, 1.0, 0.8125, 0.9375, 0.8438, 0.875, 0.8438, 0.9375, 0.8125, 0.9375, 0.8125, 0.875, 0.8438, 0.8125, 0.8438, 0.875, 0.8125, 0.875, 0.8125, 0.8125, 0.8438, 0.75, 0.8438, 0.8125, 0.8125, 0.8125, 0.8125, 0.75, 0.8438, 0.6875, 0.8438, 0.75, 0.8125, 0.75, 0.8125, 0.6875, 0.8438, 0.625, 0.8438, 0.6875, 0.8125, 0.6875, 0.8125, 0.625, 0.8125, 0.75, 0.8125, 0.8125, 0.7812, 0.8125, 0.7812, 0.75, 0.8125, 0.6875, 0.8125, 0.75, 0.7812, 0.75, 0.7812, 0.6875, 0.8125, 0.625, 0.8125, 0.6875, 0.7812, 0.6875, 0.7812, 0.625, 0.8125, 0.5625, 0.8125, 0.625, 0.7812, 0.625, 0.7812, 0.5625, 0.8125, 0.5, 0.8125, 0.5625, 0.7812, 0.5625, 0.7812, 0.5, 0.8125, 0.9375, 0.7969, 1.0, 0.7812, 0.9375, 0.8125, 0.875, 0.8125, 0.9375, 0.7812, 0.9375, 0.7812, 0.875, 0.8125, 0.8125, 0.8125, 0.875, 0.7812, 0.875, 0.7812, 0.8125, 0.7812, 0.5, 0.7812, 0.5625, 0.75, 0.5625, 0.75, 0.5, 0.7812, 0.9375, 0.7656, 1.0, 0.75, 0.9375, 0.7812, 0.875, 0.7812, 0.9375, 0.75, 0.9375, 0.75, 0.875, 0.7812, 0.8125, 0.7812, 0.875, 0.75, 0.875, 0.75, 0.8125, 0.7812, 0.75, 0.7812, 0.8125, 0.75, 0.8125, 0.75, 0.75, 0.7812, 0.6875, 0.7812, 0.75, 0.75, 0.75, 0.75, 0.6875, 0.7812, 0.625, 0.7812, 0.6875, 0.75, 0.6875, 0.75, 0.625, 0.7812, 0.5625, 0.7812, 0.625, 0.75, 0.625, 0.75, 0.5625, 0.4375, 0.5, 0.4062, 0.5, 0.4062, 0.5, 0.4375, 0.5, 0.2812, 0.5, 0.25, 0.5, 0.25, 0.5, 0.2812, 0.5, 0.4062, 0.5, 0.375, 0.5, 0.375, 0.5, 0.4062, 0.5, 0.25, 0.5, 0.2187, 0.5, 0.2187, 0.5, 0.25, 0.5, 0.3437, 0.5, 0.3125, 0.5, 0.3125, 0.5, 0.3437, 0.5, 0.3125, 0.5, 0.2812, 0.5, 0.2812, 0.5, 0.3125, 0.5, 0.1562, 0.5, 0.125, 0.5, 0.125, 0.5, 0.1562, 0.5, 0.375, 0.5, 0.3437, 0.5, 0.3437, 0.5, 0.375, 0.5, 0.2187, 0.5, 0.1875, 0.5, 0.1875, 0.5, 0.2187, 0.5])
me_sphere_003.materials.append(mat_database_blue)
me_sphere_003.use_remesh_fix_poles = True
me_sphere_003.use_remesh_preserve_attributes = False
me_sphere_003.update()

# ---- curves / text
txt_text = bpy.data.curves.new('Text', 'FONT')
txt_text.dimensions = '2D'
txt_text.body = 'You'
txt_text.materials.append(mat_pitch_black)
txt_text.use_path_clamp = True

# ---- objects
ob_window = bpy.data.objects.new('Window', me_cube)
ob_light = bpy.data.objects.new('Light', light_light)
ob_camera = bpy.data.objects.new('Camera', cam_camera)
ob_background = bpy.data.objects.new('Background', me_plane_001)
ob_point_001 = bpy.data.objects.new('Point.001', light_point_001)
ob_character = bpy.data.objects.new('Character', me_cube_001)
ob_text = bpy.data.objects.new('Text', txt_text)
ob_face = bpy.data.objects.new('Face', me_face_25)
ob_bean = bpy.data.objects.new('Bean', me_sphere)
ob_face_001 = bpy.data.objects.new('Face.001', me_face_25_001)
ob_circle = bpy.data.objects.new('Circle', me_circle)
ob_cap = bpy.data.objects.new('Cap', me_sphere_003)

# ---- transforms, parenting, visibility, modifiers, constraints
ob_window.location = (7.373, 0.0, 2.555)
ob_window.rotation_euler = (0.0, -0.0, 3.229)
ob_window.lineart.crease_threshold = 0.0
ob_light.location = (1.438, -5.795, 8.542)
ob_light.rotation_euler = (0.6503, 0.05522, -0.3296)
ob_light.lock_rotations_4d = False
ob_light.empty_display_type = 'ARROWS'
ob_light.color = (0.0, 0.0, 0.0, 0.0)
ob_light.lineart.crease_threshold = 0.0
ob_camera.location = (34.66, -44.31, 38.28)
ob_camera.rotation_euler = (0.989, -2.469e-05, 0.6632)
ob_camera.lock_rotations_4d = False
ob_camera.empty_display_type = 'ARROWS'
ob_camera.color = (0.0, 0.0, 0.0, 0.0)
ob_camera.display_type = 'WIRE'
ob_camera.lineart.crease_threshold = 0.0
ob_background.location = (-0.3441, -0.02859, 0.1281)
ob_background.lineart.crease_threshold = 0.0
ob_point_001.location = (12.22, -0.2811, 17.35)
ob_point_001.lineart.crease_threshold = 0.0
ob_character.location = (1.016, -2.621, 1.141)
ob_character.lineart.crease_threshold = 0.0
_m = ob_character.modifiers.new('Bevel', 'BEVEL')
ob_text.parent = ob_character
ob_text.location = (-1.166, -0.7848, 1.528)
ob_text.rotation_euler = (1.571, -0.0, 0.0)
ob_text.lineart.crease_threshold = 0.0
ob_face.parent = ob_character
ob_face.matrix_parent_inverse = Matrix(((1.0, -0.0, 0.0, -1.016), (-0.0, 1.0, -0.0, -3.352), (0.0, -0.0, 1.0, -1.141), (-0.0, 0.0, -0.0, 1.0)))
ob_face.location = (1.025, 2.253, 1.127)
ob_face.rotation_euler = (1.571, 0.0, 0.0)
ob_face.scale = (2.0, 2.0, 2.0)
ob_face.lineart.crease_threshold = 0.0
ob_bean.location = (4.03, -7.619, 1.842)
_m = ob_bean.modifiers.new('Subdivision', 'SUBSURF')
_m.levels = 4
_m.render_levels = 0
ob_face_001.parent = ob_bean
ob_face_001.matrix_parent_inverse = Matrix(((1.0, -0.0, -0.0, -4.03), (-0.0, 1.0, 0.0, 2.495), (-0.0, -0.0, 1.0, -1.842), (-0.0, 0.0, -0.0, 1.0)))
ob_face_001.location = (4.246, -3.822, 2.49)
ob_face_001.rotation_euler = (1.571, -0.0, 0.0)
ob_face_001.scale = (2.0, 2.0, 2.0)
ob_face_001.lineart.crease_threshold = 0.0
ob_circle.location = (0.0, 0.0, 0.0)
ob_cap.parent = ob_bean
ob_cap.matrix_parent_inverse = Matrix(((1.0, -0.0, -0.0, -4.03), (-0.0, 1.0, 0.0, 2.495), (-0.0, -0.0, 1.0, -1.842), (-0.0, 0.0, -0.0, 1.0)))
ob_cap.location = (3.89, -2.564, 4.623)
_m = ob_cap.modifiers.new('Solidify', 'SOLIDIFY')
_m.thickness = 0.08

# ---- collection membership
scene.collection.objects.link(ob_window)
col_surroundings.objects.link(ob_light)
col_surroundings.objects.link(ob_camera)
col_surroundings.objects.link(ob_background)
col_surroundings.objects.link(ob_point_001)
col_characters.objects.link(ob_character)
col_characters.objects.link(ob_text)
col_characters.objects.link(ob_face)
col_characters.objects.link(ob_bean)
col_characters.objects.link(ob_face_001)
col_characters.objects.link(ob_circle)
col_characters.objects.link(ob_cap)

# ---- scene / render settings (as saved in the file)
scene.camera = ob_camera
scene.frame_start = 1; scene.frame_end = 160; scene.frame_set(140)
scene.render.engine = 'BLENDER_EEVEE_NEXT'
scene.render.image_settings.file_format = 'FFMPEG'
scene.render.image_settings.color_mode = 'RGB'
scene.render.resolution_x = 1080
scene.cycles.use_denoising = False
scene.cycles.samples = 128
scene.cycles.sampling_pattern = 'TABULATED_SOBOL'
scene.cycles.use_adaptive_sampling = False
scene.cycles.use_light_tree = False
scene.view_settings.view_transform = 'Filmic'
bpy.context.view_layer.update()
